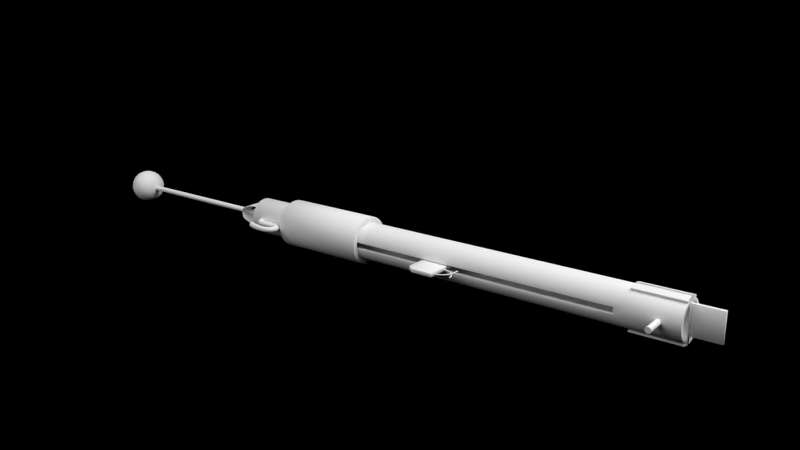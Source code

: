 # Source: model.blend  (saved by Blender 2.72.0; exported with 4.5.12 LTS)
import bpy
from mathutils import Matrix  # noqa: F401  (used for matrix-valued properties, if any)

bpy.ops.wm.read_factory_settings(use_empty=True)
scene = bpy.context.scene
scene.name = 'Scene'

# ---- collections
col_collection_1 = bpy.data.collections.new('Collection 1'); scene.collection.children.link(col_collection_1)
col_collection_2 = bpy.data.collections.new('Collection 2'); scene.collection.children.link(col_collection_2)

# ---- materials (node trees are filled in below, after node groups)
mat_clay = bpy.data.materials.new('Clay')
mat_clay.alpha_threshold = 0.0
mat_clay.roughness = 0.5

# ---- material node trees
mat_clay.use_nodes = True; mat_clay.node_tree.nodes.clear()
_N = mat_clay.node_tree.nodes; _L = mat_clay.node_tree.links
n0 = _N.new('ShaderNodeOutputMaterial'); n0.name = 'Material Output'; n0.location = (300, 300)
n1 = _N.new('ShaderNodeBsdfDiffuse'); n1.name = 'Diffuse BSDF'; n1.location = (10, 300)
n1.inputs[0].default_value = (1.0, 1.0, 1.0, 1.0)
_L.new(n1.outputs[0], n0.inputs[0])
n0.is_active_output = True

# ---- world
world_world = bpy.data.worlds.new('World'); scene.world = world_world
world_world.color = (0.0, 0.0, 0.0)
world_world.use_sun_shadow = False
world_world.sun_shadow_jitter_overblur = 0.0
world_world.cycles.sampling_method = 'MANUAL'
world_world.cycles.sample_map_resolution = 256

# ---- cameras
cam_camera = bpy.data.cameras.new('Camera')
cam_camera.clip_end = 100.0
cam_camera.lens = 35.0
cam_camera.sensor_width = 32.0
cam_camera.sensor_height = 18.0
cam_camera.ortho_scale = 7.314
cam_camera.dof.focus_distance = 0.0

# ---- lights
light_lamp_001 = bpy.data.lights.new('Lamp.001', 'AREA')
light_lamp_001.color = (0.02247, 0.02247, 0.02247)
light_lamp_001.transmission_factor = 0.0
light_lamp_001.cutoff_distance = 30.0
light_lamp_001.energy = 78.54
light_lamp_001.shadow_buffer_clip_start = 1.001
light_lamp_001.shadow_soft_size = 6.42
light_lamp_001.shadow_maximum_resolution = 0.006
light_lamp_001.use_absolute_resolution = True
light_lamp_001.size = 6.42
light_lamp_001.size_y = 0.1
light_lamp_001.cycles.use_multiple_importance_sampling = False
light_lamp = bpy.data.lights.new('Lamp', 'AREA')
light_lamp.color = (0.05521, 0.05521, 0.05521)
light_lamp.transmission_factor = 0.0
light_lamp.cutoff_distance = 30.0
light_lamp.energy = 78.54
light_lamp.shadow_buffer_clip_start = 1.001
light_lamp.shadow_soft_size = 4.83
light_lamp.shadow_maximum_resolution = 0.006
light_lamp.use_absolute_resolution = True
light_lamp.size = 4.83
light_lamp.size_y = 0.1
light_lamp.cycles.use_multiple_importance_sampling = False

# ---- meshes
me_cylinder_003 = bpy.data.meshes.new('Cylinder.003')
me_cylinder_003.from_pydata([(-0.24, 0.0015, -1.607e-08), (-0.24, 0.001471, -0.0002927), (-0.24, 0.001386, -0.000574), (5.215e-08, 0.001386, -0.000574), (-0.24, 0.001247, -0.0008334), (-0.24, 0.001061, -0.001061), (5.215e-08, 0.001061, -0.001061), (-0.24, 0.0008334, -0.001247), (5.215e-08, 0.0008334, -0.001247), (-0.24, 0.000574, -0.001386), (5.215e-08, 0.000574, -0.001386), (-0.24, 0.0002926, -0.001471), (5.215e-08, 0.0002926, -0.001471), (-0.24, -3.524e-10, -0.0015), (5.215e-08, -3.524e-10, -0.0015), (-0.24, -0.0002926, -0.001471), (5.215e-08, -0.0002926, -0.001471), (-0.24, -0.000574, -0.001386), (5.215e-08, -0.000574, -0.001386), (-0.24, -0.0008334, -0.001247), (5.215e-08, -0.0008334, -0.001247), (-0.24, -0.001061, -0.001061), (5.215e-08, -0.001061, -0.001061), (-0.24, -0.001247, -0.0008334), (5.215e-08, -0.001247, -0.0008334), (-0.24, -0.001386, -0.000574), (-0.24, -0.001471, -0.0002927), (-0.24, -0.0015, -1.607e-08), (-0.24, -0.001471, 0.0002926), (-0.24, -0.001386, 0.000574), (-0.24, -0.001247, 0.0008333), (-0.24, -0.001061, 0.001061), (4.47e-08, -0.001061, 0.001061), (-0.24, -0.0008334, 0.001247), (5.215e-08, -0.0008334, 0.001247), (-0.24, -0.000574, 0.001386), (5.215e-08, -0.000574, 0.001386), (-0.24, -0.0002926, 0.001471), (5.215e-08, -0.0002926, 0.001471), (-0.24, 9.827e-10, 0.0015), (5.215e-08, 9.827e-10, 0.0015), (-0.24, 0.0002926, 0.001471), (5.215e-08, 0.0002926, 0.001471), (-0.24, 0.000574, 0.001386), (5.215e-08, 0.000574, 0.001386), (-0.24, 0.0008334, 0.001247), (5.215e-08, 0.0008334, 0.001247), (-0.24, 0.001061, 0.001061), (5.215e-08, 0.001061, 0.001061), (-0.24, 0.001247, 0.0008333), (-0.24, 0.001386, 0.000574), (-0.24, 0.001471, 0.0002926), (-0.24, 0.0, -0.01), (-0.2328, -0.005257, -0.004472), (-0.2428, -0.008506, -0.004472), (-0.2489, 0.0, -0.004472), (-0.2428, 0.008506, -0.004472), (-0.2328, 0.005257, -0.004472), (-0.2372, -0.008506, 0.004472), (-0.2472, -0.005257, 0.004472), (-0.2472, 0.005257, 0.004472), (-0.2372, 0.008506, 0.004472), (-0.2311, 0.0, 0.004472), (-0.24, 0.0, 0.01), (-0.2423, -0.007166, -0.006575), (-0.2416, -0.005, -0.008507), (-0.2408, -0.002389, -0.00968), (-0.238, -0.001476, -0.00968), (-0.2357, -0.00309, -0.008507), (-0.2339, -0.004429, -0.006575), (-0.2347, -0.006817, -0.005023), (-0.2374, -0.00809, -0.005257), (-0.2403, -0.008642, -0.005023), (-0.2319, 0.002952, -0.005023), (-0.2315, 0.0, -0.005257), (-0.2319, -0.002952, -0.005023), (-0.238, 0.001476, -0.00968), (-0.2357, 0.00309, -0.008507), (-0.2339, 0.004429, -0.006575), (-0.2475, 0.0, -0.006575), (-0.2453, 0.0, -0.008507), (-0.2425, 0.0, -0.00968), (-0.2448, -0.007166, -0.005023), (-0.2469, -0.005, -0.005257), (-0.2483, -0.002389, -0.005023), (-0.2423, 0.007166, -0.006575), (-0.2416, 0.005, -0.008507), (-0.2408, 0.002389, -0.00968), (-0.2483, 0.002389, -0.005023), (-0.2469, 0.005, -0.005257), (-0.2448, 0.007166, -0.005023), (-0.2403, 0.008642, -0.005023), (-0.2374, 0.00809, -0.005257), (-0.2347, 0.006817, -0.005023), (-0.2304, -0.001476, 0.002511), (-0.2305, -0.00309, -1.82e-08), (-0.2314, -0.004429, -0.002512), (-0.2314, 0.004429, -0.002512), (-0.2305, 0.00309, -1.765e-08), (-0.2304, 0.001476, 0.002511), (-0.2384, -0.009554, 0.002511), (-0.24, -0.01, -1.82e-08), (-0.2416, -0.009554, -0.002512), (-0.2331, -0.006817, -0.002512), (-0.2341, -0.00809, -1.765e-08), (-0.2356, -0.008642, 0.002512), (-0.2486, -0.004429, 0.002511), (-0.2495, -0.00309, -1.82e-08), (-0.2496, -0.001476, -0.002512), (-0.2444, -0.008642, -0.002512), (-0.2459, -0.00809, -1.765e-08), (-0.2469, -0.006817, 0.002512), (-0.2469, 0.006817, 0.002512), (-0.2459, 0.00809, -1.82e-08), (-0.2444, 0.008642, -0.002512), (-0.2496, 0.001476, -0.002512), (-0.2495, 0.00309, -1.765e-08), (-0.2486, 0.004429, 0.002511), (-0.2356, 0.008642, 0.002512), (-0.2341, 0.00809, -1.82e-08), (-0.2331, 0.006817, -0.002512), (-0.2416, 0.009554, -0.002512), (-0.24, 0.01, -1.765e-08), (-0.2384, 0.009554, 0.002511), (-0.2317, -0.002389, 0.005023), (-0.2331, -0.005, 0.005257), (-0.2352, -0.007166, 0.005023), (-0.2397, -0.008642, 0.005023), (-0.2426, -0.00809, 0.005257), (-0.2453, -0.006817, 0.005023), (-0.2481, -0.002952, 0.005023), (-0.2485, 0.0, 0.005257), (-0.2481, 0.002952, 0.005023), (-0.2453, 0.006817, 0.005023), (-0.2426, 0.00809, 0.005257), (-0.2397, 0.008642, 0.005023), (-0.2352, 0.007166, 0.005023), (-0.2331, 0.005, 0.005257), (-0.2317, 0.002389, 0.005023), (-0.2392, -0.002389, 0.009679), (-0.2384, -0.005, 0.008507), (-0.2377, -0.007166, 0.006575), (-0.2325, 0.0, 0.006575), (-0.2347, 0.0, 0.008506), (-0.2375, 0.0, 0.009679), (-0.242, -0.001476, 0.009679), (-0.2443, -0.00309, 0.008507), (-0.2461, -0.004429, 0.006575), (-0.242, 0.001476, 0.009679), (-0.2443, 0.00309, 0.008507), (-0.2461, 0.004429, 0.006575), (-0.2392, 0.002389, 0.009679), (-0.2384, 0.005, 0.008507), (-0.2377, 0.007166, 0.006575), (-0.2395, -0.006882, -0.007236), (-0.2386, -0.004253, -0.008944), (-0.2364, -0.005878, -0.007236), (-0.2333, 0.001625, -0.007236), (-0.2333, -0.001625, -0.007236), (-0.2355, -7.303e-09, -0.008944), (-0.2464, -0.002629, -0.007236), (-0.2436, -0.002629, -0.008944), (-0.2445, -0.005257, -0.007236), (-0.2445, 0.005257, -0.007236), (-0.2436, 0.002629, -0.008944), (-0.2464, 0.002629, -0.007236), (-0.2364, 0.005878, -0.007236), (-0.2386, 0.004253, -0.008944), (-0.2395, 0.006882, -0.007236), (-0.23, 0.0, -1.793e-08), (-0.2305, -0.001625, -0.002764), (-0.2305, 0.001625, -0.002764), (-0.2369, -0.009511, -1.793e-08), (-0.2386, -0.009511, -0.002764), (-0.2355, -0.008506, -0.002764), (-0.2481, -0.005878, -1.793e-08), (-0.2486, -0.004253, -0.002764), (-0.2467, -0.006882, -0.002764), (-0.2481, 0.005878, -1.793e-08), (-0.2467, 0.006882, -0.002764), (-0.2486, 0.004253, -0.002764), (-0.2369, 0.009511, -1.793e-08), (-0.2355, 0.008506, -0.002764), (-0.2386, 0.009511, -0.002764), (-0.2333, -0.006882, 0.002764), (-0.2319, -0.005878, -3.715e-08), (-0.2314, -0.004253, 0.002764), (-0.2445, -0.008506, 0.002764), (-0.2431, -0.009511, -2.562e-08), (-0.2414, -0.009511, 0.002764), (-0.2495, 0.001625, 0.002764), (-0.25, -3.587e-09, -1.152e-08), (-0.2495, -0.001625, 0.002764), (-0.2414, 0.009511, 0.002764), (-0.2431, 0.009511, -2.28e-08), (-0.2445, 0.008506, 0.002764), (-0.2314, 0.004253, 0.002764), (-0.2319, 0.005878, -1.793e-08), (-0.2333, 0.006882, 0.002764), (-0.2364, -0.002629, 0.008944), (-0.2355, -0.005257, 0.007236), (-0.2336, -0.002629, 0.007236), (-0.2414, -0.004253, 0.008944), (-0.2436, -0.005878, 0.007236), (-0.2405, -0.006882, 0.007236), (-0.2445, 0.0, 0.008944), (-0.2467, 0.001625, 0.007236), (-0.2467, -0.001625, 0.007236), (-0.2414, 0.004253, 0.008944), (-0.2405, 0.006882, 0.007236), (-0.2436, 0.005878, 0.007236), (-0.2364, 0.002629, 0.008944), (-0.2336, 0.002629, 0.007236), (-0.2355, 0.005257, 0.007236), (-0.005, 0.0015, -1.164e-09), (-0.005, 0.001471, -0.0002926), (-0.005, 0.001386, -0.000574), (-0.005, 0.001247, -0.0008334), (-0.005, 0.001061, -0.001061), (-0.005, 0.0008334, -0.001247), (-0.005, 0.000574, -0.001386), (-0.005, 0.0002926, -0.001471), (-0.005, -3.524e-10, -0.0015), (-0.005, -0.0002926, -0.001471), (-0.005, -0.000574, -0.001386), (-0.005, -0.0008334, -0.001247), (-0.005, -0.001061, -0.001061), (-0.005, -0.001247, -0.0008334), (-0.005, -0.001386, -0.000574), (-0.005, -0.001471, -0.0002926), (-0.005, -0.0015, -1.164e-09), (-0.005, -0.001471, 0.0002926), (-0.005, -0.001386, 0.000574), (-0.005, -0.001247, 0.0008334), (-0.005, -0.001061, 0.001061), (-0.005, -0.0008334, 0.001247), (-0.005, -0.000574, 0.001386), (-0.005, -0.0002926, 0.001471), (-0.005, 9.827e-10, 0.0015), (-0.005, 0.0002926, 0.001471), (-0.005, 0.000574, 0.001386), (-0.005, 0.0008334, 0.001247), (-0.005, 0.001061, 0.001061), (-0.005, 0.001247, 0.0008334), (-0.005, 0.001386, 0.000574), (-0.005, 0.001471, 0.0002926)], [], [(218, 6, 8, 219), (219, 8, 10, 220), (220, 10, 12, 221), (221, 12, 14, 222), (222, 14, 16, 223), (223, 16, 18, 224), (224, 18, 20, 225), (234, 32, 34, 235), (235, 34, 36, 236), (236, 36, 38, 237), (237, 38, 40, 238), (238, 40, 42, 239), (239, 42, 44, 240), (240, 44, 46, 241), (241, 46, 48, 242), (52, 67, 66), (53, 69, 75), (52, 66, 81), (52, 81, 87), (52, 87, 76), (53, 75, 96), (54, 72, 102), (55, 84, 108), (56, 90, 114), (57, 93, 120), (53, 96, 103), (54, 102, 109), (55, 108, 115), (56, 114, 121), (57, 120, 97), (58, 126, 141), (59, 129, 147), (60, 132, 150), (61, 135, 153), (62, 138, 142), (64, 72, 54), (65, 154, 64), (66, 155, 65), (64, 154, 72), (154, 71, 72), (65, 155, 154), (155, 156, 154), (154, 156, 71), (156, 70, 71), (66, 67, 155), (67, 68, 155), (155, 68, 156), (68, 69, 156), (156, 69, 70), (69, 53, 70), (73, 78, 57), (74, 157, 73), (75, 158, 74), (73, 157, 78), (157, 77, 78), (74, 158, 157), (158, 159, 157), (157, 159, 77), (159, 76, 77), (75, 69, 158), (69, 68, 158), (158, 68, 159), (68, 67, 159), (159, 67, 76), (67, 52, 76), (79, 84, 55), (80, 160, 79), (81, 161, 80), (79, 160, 84), (160, 83, 84), (80, 161, 160), (161, 162, 160), (160, 162, 83), (162, 82, 83), (81, 66, 161), (66, 65, 161), (161, 65, 162), (65, 64, 162), (162, 64, 82), (64, 54, 82), (85, 90, 56), (86, 163, 85), (87, 164, 86), (85, 163, 90), (163, 89, 90), (86, 164, 163), (164, 165, 163), (163, 165, 89), (165, 88, 89), (87, 81, 164), (81, 80, 164), (164, 80, 165), (80, 79, 165), (165, 79, 88), (79, 55, 88), (78, 93, 57), (77, 166, 78), (76, 167, 77), (78, 166, 93), (166, 92, 93), (77, 167, 166), (167, 168, 166), (166, 168, 92), (168, 91, 92), (76, 87, 167), (87, 86, 167), (167, 86, 168), (86, 85, 168), (168, 85, 91), (85, 56, 91), (94, 99, 62), (95, 169, 94), (96, 170, 95), (94, 169, 99), (169, 98, 99), (95, 170, 169), (170, 171, 169), (169, 171, 98), (171, 97, 98), (96, 75, 170), (75, 74, 170), (170, 74, 171), (74, 73, 171), (171, 73, 97), (73, 57, 97), (100, 105, 58), (101, 172, 100), (102, 173, 101), (100, 172, 105), (172, 104, 105), (101, 173, 172), (173, 174, 172), (172, 174, 104), (174, 103, 104), (102, 72, 173), (72, 71, 173), (173, 71, 174), (71, 70, 174), (174, 70, 103), (70, 53, 103), (106, 111, 59), (107, 175, 106), (108, 176, 107), (106, 175, 111), (175, 110, 111), (107, 176, 175), (176, 177, 175), (175, 177, 110), (177, 109, 110), (108, 84, 176), (84, 83, 176), (176, 83, 177), (83, 82, 177), (177, 82, 109), (82, 54, 109), (112, 117, 60), (113, 178, 112), (114, 179, 113), (112, 178, 117), (178, 116, 117), (113, 179, 178), (179, 180, 178), (178, 180, 116), (180, 115, 116), (114, 90, 179), (90, 89, 179), (179, 89, 180), (89, 88, 180), (180, 88, 115), (88, 55, 115), (118, 123, 61), (119, 181, 118), (120, 182, 119), (118, 181, 123), (181, 122, 123), (119, 182, 181), (182, 183, 181), (181, 183, 122), (183, 121, 122), (120, 93, 182), (93, 92, 182), (182, 92, 183), (92, 91, 183), (183, 91, 121), (91, 56, 121), (105, 126, 58), (104, 184, 105), (103, 185, 104), (105, 184, 126), (184, 125, 126), (104, 185, 184), (185, 186, 184), (184, 186, 125), (186, 124, 125), (103, 96, 185), (96, 95, 185), (185, 95, 186), (95, 94, 186), (186, 94, 124), (94, 62, 124), (111, 129, 59), (110, 187, 111), (109, 188, 110), (111, 187, 129), (187, 128, 129), (110, 188, 187), (188, 189, 187), (187, 189, 128), (189, 127, 128), (109, 102, 188), (102, 101, 188), (188, 101, 189), (101, 100, 189), (189, 100, 127), (100, 58, 127), (117, 132, 60), (116, 190, 117), (115, 191, 116), (117, 190, 132), (190, 131, 132), (116, 191, 190), (191, 192, 190), (190, 192, 131), (192, 130, 131), (115, 108, 191), (108, 107, 191), (191, 107, 192), (107, 106, 192), (192, 106, 130), (106, 59, 130), (123, 135, 61), (122, 193, 123), (121, 194, 122), (123, 193, 135), (193, 134, 135), (122, 194, 193), (194, 195, 193), (193, 195, 134), (195, 133, 134), (121, 114, 194), (114, 113, 194), (194, 113, 195), (113, 112, 195), (195, 112, 133), (112, 60, 133), (99, 138, 62), (98, 196, 99), (97, 197, 98), (99, 196, 138), (196, 137, 138), (98, 197, 196), (197, 198, 196), (196, 198, 137), (198, 136, 137), (97, 120, 197), (120, 119, 197), (197, 119, 198), (119, 118, 198), (198, 118, 136), (118, 61, 136), (139, 144, 63), (140, 199, 139), (141, 200, 140), (139, 199, 144), (199, 143, 144), (140, 200, 199), (200, 201, 199), (199, 201, 143), (201, 142, 143), (141, 126, 200), (126, 125, 200), (200, 125, 201), (125, 124, 201), (201, 124, 142), (124, 62, 142), (145, 139, 63), (146, 202, 145), (147, 203, 146), (145, 202, 139), (202, 140, 139), (146, 203, 202), (203, 204, 202), (202, 204, 140), (204, 141, 140), (147, 129, 203), (129, 128, 203), (203, 128, 204), (128, 127, 204), (204, 127, 141), (127, 58, 141), (148, 145, 63), (149, 205, 148), (150, 206, 149), (148, 205, 145), (205, 146, 145), (149, 206, 205), (206, 207, 205), (205, 207, 146), (207, 147, 146), (150, 132, 206), (132, 131, 206), (206, 131, 207), (131, 130, 207), (207, 130, 147), (130, 59, 147), (151, 148, 63), (152, 208, 151), (153, 209, 152), (151, 208, 148), (208, 149, 148), (152, 209, 208), (209, 210, 208), (208, 210, 149), (210, 150, 149), (153, 135, 209), (135, 134, 209), (209, 134, 210), (134, 133, 210), (210, 133, 150), (133, 60, 150), (144, 151, 63), (143, 211, 144), (142, 212, 143), (144, 211, 151), (211, 152, 151), (143, 212, 211), (212, 213, 211), (211, 213, 152), (213, 153, 152), (142, 138, 212), (138, 137, 212), (212, 137, 213), (137, 136, 213), (213, 136, 153), (136, 61, 153), (0, 214, 215, 1), (1, 215, 216, 2), (4, 217, 218, 5), (5, 218, 219, 7), (7, 219, 220, 9), (9, 220, 221, 11), (11, 221, 222, 13), (13, 222, 223, 15), (15, 223, 224, 17), (17, 224, 225, 19), (19, 225, 226, 21), (23, 227, 228, 25), (25, 228, 229, 26), (26, 229, 230, 27), (27, 230, 231, 28), (28, 231, 232, 29), (29, 232, 233, 30), (30, 233, 234, 31), (31, 234, 235, 33), (33, 235, 236, 35), (35, 236, 237, 37), (37, 237, 238, 39), (39, 238, 239, 41), (41, 239, 240, 43), (43, 240, 241, 45), (45, 241, 242, 47), (47, 242, 243, 49), (49, 243, 244, 50), (50, 244, 245, 51), (51, 245, 214, 0), (32, 48, 46, 34), (36, 34, 46, 44), (38, 36, 44, 42), (38, 42, 40), (2, 216, 217, 4), (21, 226, 227, 23), (22, 226, 225, 20), (6, 22, 20, 8), (10, 8, 20, 18), (12, 10, 18, 16), (12, 16, 14), (218, 226, 22, 6), (234, 242, 48, 32), (227, 226, 218, 217), (228, 227, 217, 216), (229, 228, 216, 215), (230, 229, 215, 214), (231, 230, 214, 245), (232, 231, 245, 244), (233, 232, 244, 243), (234, 233, 243, 242)])
me_cylinder_003.polygons.foreach_set('use_smooth', [True] * 386)
me_cylinder_003.materials.append(mat_clay)
me_cylinder_003.use_remesh_preserve_volume = False
me_cylinder_003.use_remesh_preserve_attributes = False
me_cylinder_003.use_mirror_vertex_groups = False
me_cylinder_003.update()
me_cube_002 = bpy.data.meshes.new('Cube.002')
me_cube_002.from_pydata([(-0.0075, -0.0201, -0.001), (-0.0075, 0.0201, -0.001), (0.0075, 0.0225, -0.001), (0.0075, -0.0225, -0.001), (-0.0075, -0.0201, 0.001), (-0.0075, 0.0201, 0.001), (0.0075, 0.0225, 0.001), (0.0075, -0.0225, 0.001), (-0.004303, 0.0225, 0.001), (-0.004303, 0.0225, -0.001), (-0.004303, -0.0225, 0.001), (-0.004303, -0.0225, -0.001)], [], [(4, 5, 1, 0), (8, 6, 2, 9), (6, 7, 3, 2), (10, 4, 0, 11), (11, 9, 2, 3), (10, 8, 5, 4), (5, 8, 9, 1), (7, 10, 11, 3), (0, 1, 9, 11), (7, 6, 8, 10)])
me_cube_002.polygons.foreach_set('use_smooth', [True] * 10)
me_cube_002.materials.append(mat_clay)
me_cube_002.use_remesh_preserve_volume = False
me_cube_002.use_remesh_preserve_attributes = False
me_cube_002.use_mirror_vertex_groups = False
me_cube_002.update()
me_cylinder_002 = bpy.data.meshes.new('Cylinder.002')
me_cylinder_002.from_pydata([(-0.0275, 0.01301, -1.104e-09), (0.0275, 0.01301, 2.621e-09), (-0.0275, 0.01276, -0.002539), (0.0275, 0.01276, -0.002539), (-0.0275, 0.01202, -0.00498), (0.0275, 0.01202, -0.00498), (-0.0275, 0.01082, -0.00723), (0.0275, 0.01082, -0.00723), (-0.0275, 0.009203, -0.009203), (0.0275, 0.009203, -0.009203), (-0.0275, 0.00723, -0.01082), (0.0275, 0.00723, -0.01082), (-0.0275, 0.00498, -0.01202), (0.0275, 0.00498, -0.01202), (-0.0275, 0.002539, -0.01276), (0.0275, 0.002539, -0.01276), (-0.0275, -8.531e-10, -0.01301), (0.0275, 6.537e-09, -0.01301), (-0.0275, -0.002539, -0.01276), (0.0275, -0.002539, -0.01276), (-0.0275, -0.00498, -0.01202), (0.0275, -0.00498, -0.01202), (-0.0275, -0.00723, -0.01082), (0.0275, -0.00723, -0.01082), (-0.0275, -0.009203, -0.009203), (0.0275, -0.009203, -0.009203), (-0.0275, -0.01082, -0.00723), (0.0275, -0.01082, -0.00723), (-0.0275, -0.01202, -0.00498), (0.0275, -0.01202, -0.00498), (-0.0275, -0.01276, -0.002539), (0.0275, -0.01276, -0.002539), (-0.0275, -0.01301, 2.723e-09), (0.0275, -0.01301, 6.448e-09), (-0.0275, -0.01276, 0.002539), (0.0275, -0.01276, 0.002539), (-0.0275, -0.01202, 0.00498), (0.0275, -0.01202, 0.00498), (-0.0275, -0.01082, 0.00723), (0.0275, -0.01082, 0.00723), (-0.0275, -0.009203, 0.009203), (0.0275, -0.009203, 0.009203), (-0.0275, -0.00723, 0.01082), (0.0275, -0.00723, 0.01082), (-0.0275, -0.00498, 0.01202), (0.0275, -0.00498, 0.01202), (-0.0275, -0.002539, 0.01276), (0.0275, -0.002539, 0.01276), (-0.0275, 6.072e-09, 0.01301), (0.0275, 1.346e-08, 0.01301), (-0.0275, 0.002539, 0.01276), (0.0275, 0.002539, 0.01276), (-0.0275, 0.00498, 0.01202), (0.0275, 0.00498, 0.01202), (-0.0275, 0.00723, 0.01082), (0.0275, 0.00723, 0.01082), (-0.0275, 0.009203, 0.009203), (0.0275, 0.009203, 0.009203), (-0.0275, 0.01082, 0.00723), (0.0275, 0.01082, 0.00723), (-0.0275, 0.01202, 0.00498), (0.0275, 0.01202, 0.00498), (-0.0275, 0.01276, 0.002539), (0.0275, 0.01276, 0.002539), (-0.0275, 0.01, 0.0), (0.0275, 0.01, 3.725e-09), (-0.0275, 0.009808, -0.001951), (0.0275, 0.009808, -0.001951), (-0.0275, 0.009239, -0.003827), (0.0275, 0.009239, -0.003827), (-0.0275, 0.008315, -0.005556), (0.0275, 0.008315, -0.005556), (-0.0275, 0.007071, -0.007071), (0.0275, 0.007071, -0.007071), (-0.0275, 0.005556, -0.008315), (0.0275, 0.005556, -0.008315), (-0.0275, 0.003827, -0.009239), (0.0275, 0.003827, -0.009239), (-0.0275, 0.001951, -0.009808), (0.0275, 0.001951, -0.009808), (-0.0275, -1.596e-09, -0.01), (0.0275, 5.793e-09, -0.01), (-0.0275, -0.001951, -0.009808), (0.0275, -0.001951, -0.009808), (-0.0275, -0.003827, -0.009239), (0.0275, -0.003827, -0.009239), (-0.0275, -0.005556, -0.008315), (0.0275, -0.005556, -0.008315), (-0.0275, -0.007071, -0.007071), (0.0275, -0.007071, -0.007071), (-0.0275, -0.008315, -0.005556), (0.0275, -0.008315, -0.005556), (-0.0275, -0.009239, -0.003827), (0.0275, -0.009239, -0.003827), (-0.0275, -0.009808, -0.001951), (0.0275, -0.009808, -0.001951), (-0.0275, -0.01, 1.863e-09), (0.0275, -0.01, 5.588e-09), (-0.0275, -0.009808, 0.001951), (0.0275, -0.009808, 0.001951), (-0.0275, -0.009239, 0.003827), (0.0275, -0.009239, 0.003827), (-0.0275, -0.008315, 0.005556), (0.0275, -0.008315, 0.005556), (-0.0275, -0.007071, 0.007071), (0.0275, -0.007071, 0.007071), (-0.0275, -0.005556, 0.008315), (0.0275, -0.005556, 0.008315), (-0.0275, -0.003827, 0.009239), (0.0275, -0.003827, 0.009239), (-0.0275, -0.001951, 0.009808), (0.0275, -0.001951, 0.009808), (-0.0275, 4.618e-09, 0.01), (0.0275, 1.201e-08, 0.01), (-0.0275, 0.001951, 0.009808), (0.0275, 0.001951, 0.009808), (-0.0275, 0.003827, 0.009239), (0.0275, 0.003827, 0.009239), (-0.0275, 0.005556, 0.008315), (0.0275, 0.005556, 0.008315), (-0.0275, 0.007071, 0.007071), (0.0275, 0.007071, 0.007071), (-0.0275, 0.008315, 0.005556), (0.0275, 0.008315, 0.005556), (-0.0275, 0.009239, 0.003827), (0.0275, 0.009239, 0.003827), (-0.0275, 0.009808, 0.001951), (0.0275, 0.009808, 0.001951)], [], [(0, 1, 3, 2), (2, 3, 5, 4), (4, 5, 7, 6), (6, 7, 9, 8), (8, 9, 11, 10), (10, 11, 13, 12), (12, 13, 15, 14), (14, 15, 17, 16), (16, 17, 19, 18), (18, 19, 21, 20), (20, 21, 23, 22), (22, 23, 25, 24), (24, 25, 27, 26), (26, 27, 29, 28), (28, 29, 31, 30), (30, 31, 33, 32), (32, 33, 35, 34), (34, 35, 37, 36), (36, 37, 39, 38), (38, 39, 41, 40), (40, 41, 43, 42), (42, 43, 45, 44), (44, 45, 47, 46), (46, 47, 49, 48), (48, 49, 51, 50), (50, 51, 53, 52), (52, 53, 55, 54), (54, 55, 57, 56), (56, 57, 59, 58), (58, 59, 61, 60), (60, 61, 63, 62), (62, 63, 1, 0), (66, 67, 65, 64), (68, 69, 67, 66), (70, 71, 69, 68), (72, 73, 71, 70), (74, 75, 73, 72), (76, 77, 75, 74), (78, 79, 77, 76), (80, 81, 79, 78), (82, 83, 81, 80), (84, 85, 83, 82), (86, 87, 85, 84), (88, 89, 87, 86), (90, 91, 89, 88), (92, 93, 91, 90), (94, 95, 93, 92), (96, 97, 95, 94), (98, 99, 97, 96), (100, 101, 99, 98), (102, 103, 101, 100), (104, 105, 103, 102), (106, 107, 105, 104), (108, 109, 107, 106), (110, 111, 109, 108), (112, 113, 111, 110), (114, 115, 113, 112), (116, 117, 115, 114), (118, 119, 117, 116), (120, 121, 119, 118), (122, 123, 121, 120), (124, 125, 123, 122), (126, 127, 125, 124), (64, 65, 127, 126), (0, 2, 66, 64), (3, 1, 65, 67), (2, 4, 68, 66), (5, 3, 67, 69), (4, 6, 70, 68), (7, 5, 69, 71), (6, 8, 72, 70), (9, 7, 71, 73), (8, 10, 74, 72), (11, 9, 73, 75), (10, 12, 76, 74), (13, 11, 75, 77), (12, 14, 78, 76), (15, 13, 77, 79), (14, 16, 80, 78), (17, 15, 79, 81), (16, 18, 82, 80), (19, 17, 81, 83), (18, 20, 84, 82), (21, 19, 83, 85), (20, 22, 86, 84), (23, 21, 85, 87), (22, 24, 88, 86), (25, 23, 87, 89), (24, 26, 90, 88), (27, 25, 89, 91), (26, 28, 92, 90), (29, 27, 91, 93), (28, 30, 94, 92), (31, 29, 93, 95), (30, 32, 96, 94), (33, 31, 95, 97), (32, 34, 98, 96), (35, 33, 97, 99), (34, 36, 100, 98), (37, 35, 99, 101), (36, 38, 102, 100), (39, 37, 101, 103), (38, 40, 104, 102), (41, 39, 103, 105), (40, 42, 106, 104), (43, 41, 105, 107), (42, 44, 108, 106), (45, 43, 107, 109), (44, 46, 110, 108), (47, 45, 109, 111), (46, 48, 112, 110), (49, 47, 111, 113), (48, 50, 114, 112), (51, 49, 113, 115), (50, 52, 116, 114), (53, 51, 115, 117), (52, 54, 118, 116), (55, 53, 117, 119), (54, 56, 120, 118), (57, 55, 119, 121), (56, 58, 122, 120), (59, 57, 121, 123), (58, 60, 124, 122), (61, 59, 123, 125), (60, 62, 126, 124), (63, 61, 125, 127), (62, 0, 64, 126), (1, 63, 127, 65)])
me_cylinder_002.polygons.foreach_set('use_smooth', [True] * 128)
me_cylinder_002.materials.append(mat_clay)
me_cylinder_002.use_remesh_preserve_volume = False
me_cylinder_002.use_remesh_preserve_attributes = False
me_cylinder_002.use_mirror_vertex_groups = False
me_cylinder_002.update()
me_plane = bpy.data.meshes.new('Plane')
me_plane.from_pydata([(-0.0125, -0.001823, -0.01), (0.0125, -0.001823, -0.01), (-0.0125, -0.001823, 0.01), (0.0125, -0.001823, 0.01), (-0.0125, -0.004469, 0.009142), (0.0125, -0.004469, 0.009142), (-0.0125, -0.004541, -0.009356), (0.0125, -0.004541, -0.009356)], [], [(0, 1, 3, 2), (2, 3, 5, 4), (1, 0, 6, 7)])
me_plane.materials.append(mat_clay)
me_plane.use_remesh_preserve_volume = False
me_plane.use_remesh_preserve_attributes = False
me_plane.use_mirror_vertex_groups = False
me_plane.update()
me_cube_001 = bpy.data.meshes.new('Cube.001')
me_cube_001.from_pydata([(0.015, 0.005, 0.006132), (-0.0118, 0.005, 0.002452), (0.01, 0.005, 0.006132), (0.005, 0.005, 0.006132), (0.0, 0.005, 0.006132), (-0.005, 0.005, 0.005551), (-0.01031, 0.005, 0.00372), (-0.01423, 0.003333, 0.0004873), (-0.01423, 0.001667, 0.0004873), (-0.0117, 0.0, 0.002534), (0.015, 0.0, 0.006132), (0.015, 0.001667, 0.006132), (0.015, 0.003333, 0.006132), (-0.01031, 0.0, 0.00372), (-0.01031, 0.001667, 0.00372), (-0.01031, 0.003333, 0.00372), (-0.005, 0.0, 0.005551), (-0.005, 0.001667, 0.005551), (-0.005, 0.003333, 0.005551), (0.0, 0.0, 0.006132), (0.0, 0.001667, 0.006132), (0.0, 0.003333, 0.006132), (0.005, 0.0, 0.006132), (0.005, 0.001667, 0.006132), (0.005, 0.003333, 0.006132), (0.01, 0.0, 0.006132), (0.01, 0.001667, 0.006132), (0.01, 0.003333, 0.006132)], [], [(27, 12, 0, 2), (7, 15, 6, 1), (15, 18, 5, 6), (18, 21, 4, 5), (21, 24, 3, 4), (24, 27, 2, 3), (25, 10, 11, 26), (26, 11, 12, 27), (9, 13, 14, 8), (8, 14, 15, 7), (13, 16, 17, 14), (14, 17, 18, 15), (16, 19, 20, 17), (17, 20, 21, 18), (19, 22, 23, 20), (20, 23, 24, 21), (22, 25, 26, 23), (23, 26, 27, 24)])
me_cube_001.polygons.foreach_set('use_smooth', [True] * 18)
me_cube_001.materials.append(mat_clay)
me_cube_001.use_remesh_preserve_volume = False
me_cube_001.use_remesh_preserve_attributes = False
me_cube_001.use_mirror_vertex_groups = False
me_cube_001.update()
me_cylinder = bpy.data.meshes.new('Cylinder')
me_cylinder.from_pydata([(-0.1275, -1.503e-08, -0.01), (-0.1275, -0.001951, -0.009808), (0.1275, -0.001951, -0.009808), (-0.1275, -0.003827, -0.009239), (0.1275, -0.003827, -0.009239), (-0.1275, -0.005556, -0.008315), (0.1275, -0.005556, -0.008315), (-0.1275, -0.007071, -0.007071), (0.1275, -0.007071, -0.007071), (-0.1275, -0.008315, -0.005556), (0.1275, -0.008315, -0.005556), (-0.1275, -0.009239, -0.003827), (0.1275, -0.009239, -0.003827), (-0.1275, -0.009876, -0.001573), (0.1275, -0.009875, -0.001573), (-0.1275, -0.01, 0.0), (0.1275, -0.01, 1.49e-08), (-0.1275, -0.009876, 0.001573), (0.1275, -0.009875, 0.001573), (-0.1275, -0.009239, 0.003827), (0.1275, -0.009239, 0.003827), (-0.1275, -0.008315, 0.005556), (0.1275, -0.008315, 0.005556), (-0.1275, -0.007071, 0.007071), (0.1275, -0.007071, 0.007071), (-0.1275, -0.005556, 0.008315), (0.1275, -0.005556, 0.008315), (-0.1275, -0.003827, 0.009239), (0.1275, -0.003827, 0.009239), (-0.1275, -0.001951, 0.009808), (0.1275, -0.001951, 0.009808), (-0.1275, -8.818e-09, 0.01), (-0.1275, -1.578e-08, -0.00799), (-0.1275, -0.001953, -0.007748), (0.1275, -0.001953, -0.007748), (-0.1275, -0.003058, -0.007382), (0.1275, -0.003058, -0.007382), (-0.1275, -0.004439, -0.006644), (0.1275, -0.004439, -0.006644), (-0.1275, -0.00565, -0.00565), (0.1275, -0.00565, -0.00565), (-0.1275, -0.006644, -0.004439), (0.1275, -0.006644, -0.004439), (-0.1275, -0.007382, -0.003058), (0.1275, -0.007382, -0.003058), (-0.1275, -0.007837, -0.001559), (0.1275, -0.007837, -0.001559), (-0.1275, -0.00799, 0.0), (0.1275, -0.00799, 1.49e-08), (-0.1275, -0.007837, 0.001559), (0.1275, -0.007837, 0.001559), (-0.1275, -0.007382, 0.003058), (0.1275, -0.007382, 0.003058), (-0.1275, -0.006644, 0.004439), (0.1275, -0.006644, 0.004439), (-0.1275, -0.00565, 0.00565), (0.1275, -0.00565, 0.00565), (-0.1275, -0.004439, 0.006644), (0.1275, -0.004439, 0.006644), (-0.1275, -0.003058, 0.007382), (0.1275, -0.003058, 0.007382), (-0.1275, -0.001947, 0.007749), (0.1275, -0.001947, 0.007749), (-0.1275, -1.047e-08, 0.00799), (-0.0625, 2.099e-09, -0.01), (-0.0625, -0.001951, -0.009808), (-0.0625, -0.003827, -0.009239), (-0.0625, -0.005556, -0.008315), (-0.0625, -0.007071, -0.007071), (-0.0625, -0.008315, -0.005556), (-0.0625, -0.009239, -0.003827), (-0.0625, -0.009876, -0.001573), (-0.0625, -0.01, 7.451e-09), (-0.0625, -0.009876, 0.001573), (-0.0625, -0.009239, 0.003827), (-0.0625, -0.008315, 0.005556), (-0.0625, -0.007071, 0.007071), (-0.0625, -0.005556, 0.008315), (-0.0625, -0.003827, 0.009239), (-0.0625, -0.001951, 0.009808), (-0.0625, 8.312e-09, 0.01), (0.0975, -0.001951, -0.009808), (0.0975, -0.003827, -0.009239), (0.0975, -0.005556, -0.008315), (0.0975, -0.007071, -0.007071), (0.0975, -0.008315, -0.005556), (0.0975, -0.009239, -0.003827), (0.0975, -0.009876, -0.001573), (0.0975, -0.01, 1.118e-08), (0.0975, -0.009876, 0.001573), (0.0975, -0.009239, 0.003827), (0.0975, -0.008315, 0.005556), (0.0975, -0.007071, 0.007071), (0.0975, -0.005556, 0.008315), (0.0975, -0.003827, 0.009239), (0.0975, -0.001951, 0.009808), (0.0975, 1.688e-08, 0.01), (-0.0625, 1.354e-09, -0.00799), (-0.0625, -0.001953, -0.007748), (-0.0625, -0.003058, -0.007382), (-0.0625, -0.004439, -0.006644), (-0.0625, -0.00565, -0.00565), (-0.0625, -0.006644, -0.004439), (-0.0625, -0.007382, -0.003058), (-0.0625, -0.007837, -0.001559), (-0.0625, -0.00799, 7.451e-09), (-0.0625, -0.007837, 0.001559), (-0.0625, -0.007382, 0.003058), (-0.0625, -0.006644, 0.004439), (-0.0625, -0.00565, 0.00565), (-0.0625, -0.004439, 0.006644), (-0.0625, -0.003058, 0.007382), (-0.0625, -0.001947, 0.007749), (-0.0625, 6.657e-09, 0.00799), (0.0975, -0.001953, -0.007748), (0.0975, -0.003058, -0.007382), (0.0975, -0.004439, -0.006644), (0.0975, -0.00565, -0.00565), (0.0975, -0.006644, -0.004439), (0.0975, -0.007382, -0.003058), (0.0975, -0.007837, -0.001559), (0.0975, -0.00799, 1.304e-08), (0.0975, -0.007837, 0.001559), (0.0975, -0.007382, 0.003058), (0.0975, -0.006644, 0.004439), (0.0975, -0.00565, 0.00565), (0.0975, -0.004439, 0.006644), (0.0975, -0.003058, 0.007382), (0.0975, -0.001947, 0.007749), (0.0975, 1.951e-08, 0.00799), (0.0875, 1.066e-08, -0.01), (0.0875, -0.001951, -0.009808), (0.0875, -0.003827, -0.009239), (0.0875, -0.005556, -0.008315), (0.0875, -0.007071, -0.007071), (0.0875, -0.008315, -0.005556), (0.0875, -0.009239, -0.003827), (0.0875, -0.009876, -0.001573), (0.0875, 1.42e-08, -0.00799), (0.0875, -0.001953, -0.007748), (0.0875, -0.003058, -0.007382), (0.0875, -0.004439, -0.006644), (0.0875, -0.00565, -0.00565), (0.0875, -0.006644, -0.004439), (0.0875, -0.007382, -0.003058), (0.0875, -0.007837, -0.001559), (0.1025, -0.001951, -0.009808), (0.1025, -0.003827, -0.009239), (0.1025, -0.005556, -0.008315), (0.1025, -0.007071, -0.007071), (0.1025, -0.008315, -0.005556), (0.1025, -0.009239, -0.003827), (0.1025, -0.009876, -0.001573), (0.1025, -0.01, 1.118e-08), (0.1025, -0.009876, 0.001573), (0.1025, -0.009239, 0.003827), (0.1025, -0.008315, 0.005556), (0.1025, -0.007071, 0.007071), (0.1025, -0.005556, 0.008315), (0.1025, -0.003827, 0.009239), (0.1025, -0.001951, 0.009808), (0.1025, 1.688e-08, 0.01), (0.1025, -0.001953, -0.007748), (0.1025, -0.003058, -0.007382), (0.1025, -0.004439, -0.006644), (0.1025, -0.00565, -0.00565), (0.1025, -0.006644, -0.004439), (0.1025, -0.007382, -0.003058), (0.1025, -0.007837, -0.001559), (0.1025, -0.00799, 1.304e-08), (0.1025, -0.007837, 0.001559), (0.1025, -0.007382, 0.003058), (0.1025, -0.006644, 0.004439), (0.1025, -0.00565, 0.00565), (0.1025, -0.004439, 0.006644), (0.1025, -0.003058, 0.007382), (0.1025, -0.001947, 0.007749), (0.1025, 1.951e-08, 0.00799)], [], [(146, 2, 4, 147), (147, 4, 6, 148), (148, 6, 8, 149), (149, 8, 10, 150), (150, 10, 12, 151), (151, 12, 14, 152), (152, 14, 16, 153), (153, 16, 18, 154), (154, 18, 20, 155), (155, 20, 22, 156), (156, 22, 24, 157), (157, 24, 26, 158), (158, 26, 28, 159), (159, 28, 30, 160), (163, 36, 34, 162), (164, 38, 36, 163), (165, 40, 38, 164), (166, 42, 40, 165), (167, 44, 42, 166), (168, 46, 44, 167), (169, 48, 46, 168), (170, 50, 48, 169), (171, 52, 50, 170), (172, 54, 52, 171), (173, 56, 54, 172), (174, 58, 56, 173), (175, 60, 58, 174), (176, 62, 60, 175), (62, 176, 160, 30), (0, 1, 33, 32), (1, 3, 35, 33), (4, 2, 34, 36), (3, 5, 37, 35), (6, 4, 36, 38), (5, 7, 39, 37), (8, 6, 38, 40), (7, 9, 41, 39), (10, 8, 40, 42), (9, 11, 43, 41), (12, 10, 42, 44), (11, 13, 45, 43), (14, 12, 44, 46), (13, 15, 47, 45), (16, 14, 46, 48), (15, 17, 49, 47), (18, 16, 48, 50), (17, 19, 51, 49), (20, 18, 50, 52), (19, 21, 53, 51), (22, 20, 52, 54), (21, 23, 55, 53), (24, 22, 54, 56), (23, 25, 57, 55), (26, 24, 56, 58), (25, 27, 59, 57), (28, 26, 58, 60), (27, 29, 61, 59), (30, 28, 60, 62), (29, 31, 63, 61), (177, 161, 160, 176), (0, 64, 65, 1), (1, 65, 66, 3), (3, 66, 67, 5), (5, 67, 68, 7), (7, 68, 69, 9), (9, 69, 70, 11), (11, 70, 71, 13), (13, 71, 72, 15), (15, 72, 73, 17), (17, 73, 74, 19), (19, 74, 75, 21), (21, 75, 76, 23), (23, 76, 77, 25), (25, 77, 78, 27), (27, 78, 79, 29), (29, 79, 80, 31), (131, 81, 82, 132), (132, 82, 83, 133), (133, 83, 84, 134), (134, 84, 85, 135), (135, 85, 86, 136), (136, 86, 87, 137), (137, 87, 120, 145), (72, 71, 104, 105), (73, 89, 90, 74), (74, 90, 91, 75), (75, 91, 92, 76), (76, 92, 93, 77), (77, 93, 94, 78), (78, 94, 95, 79), (79, 95, 96, 80), (33, 98, 97, 32), (35, 99, 98, 33), (37, 100, 99, 35), (39, 101, 100, 37), (41, 102, 101, 39), (43, 103, 102, 41), (45, 104, 103, 43), (47, 105, 104, 45), (49, 106, 105, 47), (51, 107, 106, 49), (53, 108, 107, 51), (55, 109, 108, 53), (57, 110, 109, 55), (59, 111, 110, 57), (61, 112, 111, 59), (63, 113, 112, 61), (140, 115, 114, 139), (141, 116, 115, 140), (142, 117, 116, 141), (143, 118, 117, 142), (144, 119, 118, 143), (145, 120, 119, 144), (107, 123, 122, 106), (108, 124, 123, 107), (109, 125, 124, 108), (110, 126, 125, 109), (111, 127, 126, 110), (112, 128, 127, 111), (113, 129, 128, 112), (73, 72, 105, 106), (89, 73, 106, 122), (88, 89, 122, 121), (87, 88, 121, 120), (64, 130, 131, 65), (65, 131, 132, 66), (66, 132, 133, 67), (67, 133, 134, 68), (68, 134, 135, 69), (69, 135, 136, 70), (70, 136, 137, 71), (71, 137, 145, 104), (98, 139, 138, 97), (99, 140, 139, 98), (100, 141, 140, 99), (101, 142, 141, 100), (102, 143, 142, 101), (103, 144, 143, 102), (104, 145, 144, 103), (130, 138, 139, 131), (81, 131, 139, 114), (146, 81, 114, 162), (81, 146, 147, 82), (82, 147, 148, 83), (83, 148, 149, 84), (84, 149, 150, 85), (85, 150, 151, 86), (86, 151, 152, 87), (87, 152, 153, 88), (88, 153, 154, 89), (89, 154, 155, 90), (90, 155, 156, 91), (91, 156, 157, 92), (92, 157, 158, 93), (93, 158, 159, 94), (94, 159, 160, 95), (95, 160, 161, 96), (115, 163, 162, 114), (116, 164, 163, 115), (117, 165, 164, 116), (118, 166, 165, 117), (119, 167, 166, 118), (120, 168, 167, 119), (121, 169, 168, 120), (122, 170, 169, 121), (123, 171, 170, 122), (124, 172, 171, 123), (125, 173, 172, 124), (126, 174, 173, 125), (127, 175, 174, 126), (128, 176, 175, 127), (129, 177, 176, 128), (2, 146, 162, 34)])
me_cylinder.polygons.foreach_set('use_smooth', [True] * 173)
_ca = me_cylinder.color_attributes.new('Col', 'BYTE_COLOR', 'CORNER')
_ca.data.foreach_set('color', [1.0, 1.0, 1.0, 1.0, 1.0, 1.0, 1.0, 1.0, 1.0, 1.0, 1.0, 1.0, 1.0, 1.0, 1.0, 1.0, 1.0, 1.0, 1.0, 1.0, 1.0, 1.0, 1.0, 1.0, 1.0, 1.0, 1.0, 1.0, 1.0, 1.0, 1.0, 1.0, 1.0, 1.0, 1.0, 1.0, 1.0, 1.0, 1.0, 1.0, 1.0, 1.0, 1.0, 1.0, 1.0, 1.0, 1.0, 1.0, 1.0, 1.0, 1.0, 1.0, 1.0, 1.0, 1.0, 1.0, 1.0, 1.0, 1.0, 1.0, 1.0, 1.0, 1.0, 1.0, 1.0, 1.0, 1.0, 1.0, 1.0, 1.0, 1.0, 1.0, 1.0, 1.0, 1.0, 1.0, 1.0, 1.0, 1.0, 1.0, 1.0, 1.0, 1.0, 1.0, 1.0, 1.0, 1.0, 1.0, 1.0, 1.0, 1.0, 1.0, 1.0, 1.0, 1.0, 1.0, 1.0, 1.0, 1.0, 1.0, 1.0, 1.0, 1.0, 1.0, 1.0, 1.0, 1.0, 1.0, 1.0, 1.0, 1.0, 1.0, 1.0, 1.0, 1.0, 1.0, 1.0, 1.0, 1.0, 1.0, 1.0, 1.0, 1.0, 1.0, 1.0, 1.0, 1.0, 1.0, 1.0, 1.0, 1.0, 1.0, 1.0, 1.0, 1.0, 1.0, 1.0, 1.0, 1.0, 1.0, 1.0, 1.0, 1.0, 1.0, 1.0, 1.0, 1.0, 1.0, 1.0, 1.0, 1.0, 1.0, 1.0, 1.0, 1.0, 1.0, 1.0, 1.0, 1.0, 1.0, 1.0, 1.0, 1.0, 1.0, 1.0, 1.0, 1.0, 1.0, 1.0, 1.0, 1.0, 1.0, 1.0, 1.0, 1.0, 1.0, 1.0, 1.0, 1.0, 1.0, 1.0, 1.0, 1.0, 1.0, 1.0, 1.0, 1.0, 1.0, 1.0, 1.0, 1.0, 1.0, 1.0, 1.0, 1.0, 1.0, 1.0, 1.0, 1.0, 1.0, 1.0, 1.0, 1.0, 1.0, 1.0, 1.0, 1.0, 1.0, 1.0, 1.0, 1.0, 1.0, 1.0, 1.0, 1.0, 1.0, 1.0, 1.0, 1.0, 1.0, 1.0, 1.0, 1.0, 1.0, 1.0, 1.0, 1.0, 1.0, 1.0, 1.0, 1.0, 1.0, 1.0, 1.0, 1.0, 1.0, 1.0, 1.0, 1.0, 1.0, 1.0, 1.0, 1.0, 1.0, 1.0, 1.0, 1.0, 1.0, 1.0, 1.0, 1.0, 1.0, 1.0, 1.0, 1.0, 1.0, 1.0, 1.0, 1.0, 1.0, 1.0, 1.0, 1.0, 1.0, 1.0, 1.0, 1.0, 1.0, 1.0, 1.0, 1.0, 1.0, 1.0, 1.0, 1.0, 1.0, 1.0, 1.0, 1.0, 1.0, 1.0, 1.0, 1.0, 1.0, 1.0, 1.0, 1.0, 1.0, 1.0, 1.0, 1.0, 1.0, 1.0, 1.0, 1.0, 1.0, 1.0, 1.0, 1.0, 1.0, 1.0, 1.0, 1.0, 1.0, 1.0, 1.0, 1.0, 1.0, 1.0, 1.0, 1.0, 1.0, 1.0, 1.0, 1.0, 1.0, 1.0, 1.0, 1.0, 1.0, 1.0, 1.0, 1.0, 1.0, 1.0, 1.0, 1.0, 1.0, 1.0, 1.0, 1.0, 1.0, 1.0, 1.0, 1.0, 1.0, 1.0, 1.0, 1.0, 1.0, 1.0, 1.0, 1.0, 1.0, 1.0, 1.0, 1.0, 1.0, 1.0, 1.0, 1.0, 1.0, 1.0, 1.0, 1.0, 1.0, 1.0, 1.0, 1.0, 1.0, 1.0, 1.0, 1.0, 1.0, 1.0, 1.0, 1.0, 1.0, 1.0, 1.0, 1.0, 1.0, 1.0, 1.0, 1.0, 1.0, 1.0, 1.0, 1.0, 1.0, 1.0, 1.0, 1.0, 1.0, 1.0, 1.0, 1.0, 1.0, 1.0, 1.0, 1.0, 1.0, 1.0, 1.0, 1.0, 1.0, 1.0, 1.0, 1.0, 1.0, 1.0, 1.0, 1.0, 1.0, 1.0, 1.0, 1.0, 1.0, 1.0, 1.0, 1.0, 1.0, 1.0, 1.0, 1.0, 1.0, 1.0, 1.0, 1.0, 1.0, 1.0, 1.0, 1.0, 1.0, 1.0, 1.0, 1.0, 1.0, 1.0, 1.0, 1.0, 1.0, 1.0, 1.0, 1.0, 1.0, 1.0, 1.0, 1.0, 1.0, 1.0, 1.0, 1.0, 1.0, 1.0, 1.0, 1.0, 1.0, 1.0, 1.0, 1.0, 1.0, 1.0, 1.0, 1.0, 1.0, 1.0, 1.0, 1.0, 1.0, 1.0, 1.0, 1.0, 1.0, 1.0, 1.0, 1.0, 1.0, 1.0, 1.0, 1.0, 1.0, 1.0, 1.0, 1.0, 1.0, 1.0, 1.0, 1.0, 1.0, 1.0, 1.0, 1.0, 1.0, 1.0, 1.0, 1.0, 1.0, 1.0, 1.0, 1.0, 1.0, 1.0, 1.0, 1.0, 1.0, 1.0, 1.0, 1.0, 1.0, 1.0, 1.0, 1.0, 1.0, 1.0, 1.0, 1.0, 1.0, 1.0, 1.0, 1.0, 1.0, 1.0, 1.0, 1.0, 1.0, 1.0, 1.0, 1.0, 1.0, 1.0, 1.0, 1.0, 1.0, 1.0, 1.0, 1.0, 1.0, 1.0, 1.0, 1.0, 1.0, 1.0, 1.0, 1.0, 1.0, 1.0, 1.0, 1.0, 1.0, 1.0, 1.0, 1.0, 1.0, 1.0, 1.0, 1.0, 1.0, 1.0, 1.0, 1.0, 1.0, 1.0, 1.0, 1.0, 1.0, 1.0, 1.0, 1.0, 1.0, 1.0, 1.0, 1.0, 1.0, 1.0, 1.0, 1.0, 1.0, 1.0, 1.0, 1.0, 1.0, 1.0, 1.0, 1.0, 1.0, 1.0, 1.0, 1.0, 1.0, 1.0, 1.0, 1.0, 1.0, 1.0, 1.0, 1.0, 1.0, 1.0, 1.0, 1.0, 1.0, 1.0, 1.0, 1.0, 1.0, 1.0, 1.0, 1.0, 1.0, 1.0, 1.0, 1.0, 1.0, 1.0, 1.0, 1.0, 1.0, 1.0, 1.0, 1.0, 1.0, 1.0, 1.0, 1.0, 1.0, 1.0, 1.0, 1.0, 1.0, 1.0, 1.0, 1.0, 1.0, 1.0, 1.0, 1.0, 1.0, 1.0, 1.0, 1.0, 1.0, 1.0, 1.0, 1.0, 1.0, 1.0, 1.0, 1.0, 1.0, 1.0, 1.0, 1.0, 1.0, 1.0, 1.0, 1.0, 1.0, 1.0, 1.0, 1.0, 1.0, 1.0, 1.0, 1.0, 1.0, 1.0, 1.0, 1.0, 1.0, 1.0, 1.0, 1.0, 1.0, 1.0, 1.0, 1.0, 1.0, 1.0, 1.0, 1.0, 1.0, 1.0, 1.0, 1.0, 1.0, 1.0, 1.0, 1.0, 1.0, 1.0, 1.0, 1.0, 1.0, 1.0, 1.0, 1.0, 1.0, 1.0, 1.0, 1.0, 1.0, 1.0, 1.0, 1.0, 1.0, 1.0, 1.0, 1.0, 1.0, 1.0, 1.0, 1.0, 1.0, 1.0, 1.0, 1.0, 1.0, 1.0, 1.0, 1.0, 1.0, 1.0, 1.0, 1.0, 1.0, 1.0, 1.0, 1.0, 1.0, 1.0, 1.0, 1.0, 1.0, 1.0, 1.0, 1.0, 1.0, 1.0, 1.0, 1.0, 1.0, 1.0, 1.0, 1.0, 1.0, 1.0, 1.0, 1.0, 1.0, 1.0, 1.0, 1.0, 1.0, 1.0, 1.0, 1.0, 1.0, 1.0, 1.0, 1.0, 1.0, 1.0, 1.0, 1.0, 1.0, 1.0, 1.0, 1.0, 1.0, 1.0, 1.0, 1.0, 1.0, 1.0, 1.0, 1.0, 1.0, 1.0, 1.0, 1.0, 1.0, 1.0, 1.0, 1.0, 1.0, 1.0, 1.0, 1.0, 1.0, 1.0, 1.0, 1.0, 1.0, 1.0, 1.0, 1.0, 1.0, 1.0, 1.0, 1.0, 1.0, 1.0, 1.0, 1.0, 1.0, 1.0, 1.0, 1.0, 1.0, 1.0, 1.0, 1.0, 1.0, 1.0, 1.0, 1.0, 1.0, 1.0, 1.0, 1.0, 1.0, 1.0, 1.0, 1.0, 1.0, 1.0, 1.0, 1.0, 1.0, 1.0, 1.0, 1.0, 1.0, 1.0, 1.0, 1.0, 1.0, 1.0, 1.0, 1.0, 1.0, 1.0, 1.0, 1.0, 1.0, 1.0, 1.0, 1.0, 1.0, 1.0, 1.0, 1.0, 1.0, 1.0, 1.0, 1.0, 1.0, 1.0, 1.0, 1.0, 1.0, 1.0, 1.0, 1.0, 1.0, 1.0, 1.0, 1.0, 1.0, 1.0, 1.0, 1.0, 1.0, 1.0, 1.0, 1.0, 1.0, 1.0, 1.0, 1.0, 1.0, 1.0, 1.0, 1.0, 1.0, 1.0, 1.0, 1.0, 1.0, 1.0, 1.0, 1.0, 1.0, 1.0, 1.0, 1.0, 1.0, 1.0, 1.0, 1.0, 1.0, 1.0, 1.0, 1.0, 1.0, 1.0, 1.0, 1.0, 1.0, 1.0, 1.0, 1.0, 1.0, 1.0, 1.0, 1.0, 1.0, 1.0, 1.0, 1.0, 1.0, 1.0, 1.0, 1.0, 1.0, 1.0, 1.0, 1.0, 1.0, 1.0, 1.0, 1.0, 1.0, 1.0, 1.0, 1.0, 1.0, 1.0, 1.0, 1.0, 1.0, 1.0, 1.0, 1.0, 1.0, 1.0, 1.0, 1.0, 1.0, 1.0, 1.0, 1.0, 1.0, 1.0, 1.0, 1.0, 1.0, 1.0, 1.0, 1.0, 1.0, 1.0, 1.0, 1.0, 1.0, 1.0, 1.0, 1.0, 1.0, 1.0, 1.0, 1.0, 1.0, 1.0, 1.0, 1.0, 1.0, 1.0, 1.0, 1.0, 1.0, 1.0, 1.0, 1.0, 1.0, 1.0, 1.0, 1.0, 1.0, 1.0, 1.0, 1.0, 1.0, 1.0, 1.0, 1.0, 1.0, 1.0, 1.0, 1.0, 1.0, 1.0, 1.0, 1.0, 1.0, 1.0, 1.0, 1.0, 1.0, 1.0, 1.0, 1.0, 1.0, 1.0, 1.0, 1.0, 1.0, 1.0, 1.0, 1.0, 1.0, 1.0, 1.0, 1.0, 1.0, 1.0, 1.0, 1.0, 1.0, 1.0, 1.0, 1.0, 1.0, 1.0, 1.0, 1.0, 1.0, 1.0, 1.0, 1.0, 1.0, 1.0, 1.0, 1.0, 1.0, 1.0, 1.0, 1.0, 1.0, 1.0, 1.0, 1.0, 1.0, 1.0, 1.0, 1.0, 1.0, 1.0, 1.0, 1.0, 1.0, 1.0, 1.0, 1.0, 1.0, 1.0, 1.0, 1.0, 1.0, 1.0, 1.0, 1.0, 1.0, 1.0, 1.0, 1.0, 1.0, 1.0, 1.0, 1.0, 1.0, 1.0, 1.0, 1.0, 1.0, 1.0, 1.0, 1.0, 1.0, 1.0, 1.0, 1.0, 1.0, 1.0, 1.0, 1.0, 1.0, 1.0, 1.0, 1.0, 1.0, 1.0, 1.0, 1.0, 1.0, 1.0, 1.0, 1.0, 1.0, 1.0, 1.0, 1.0, 1.0, 1.0, 1.0, 1.0, 1.0, 1.0, 1.0, 1.0, 1.0, 1.0, 1.0, 1.0, 1.0, 1.0, 1.0, 1.0, 1.0, 1.0, 1.0, 1.0, 1.0, 1.0, 1.0, 1.0, 1.0, 1.0, 1.0, 1.0, 1.0, 1.0, 1.0, 1.0, 1.0, 1.0, 1.0, 1.0, 1.0, 1.0, 1.0, 1.0, 1.0, 1.0, 1.0, 1.0, 1.0, 1.0, 1.0, 1.0, 1.0, 1.0, 1.0, 1.0, 1.0, 1.0, 1.0, 1.0, 1.0, 1.0, 1.0, 1.0, 1.0, 1.0, 1.0, 1.0, 1.0, 1.0, 1.0, 1.0, 1.0, 1.0, 1.0, 1.0, 1.0, 1.0, 1.0, 1.0, 1.0, 1.0, 1.0, 1.0, 1.0, 1.0, 1.0, 1.0, 1.0, 1.0, 1.0, 1.0, 1.0, 1.0, 1.0, 1.0, 1.0, 1.0, 1.0, 1.0, 1.0, 1.0, 1.0, 1.0, 1.0, 1.0, 1.0, 1.0, 1.0, 1.0, 1.0, 1.0, 1.0, 1.0, 1.0, 1.0, 1.0, 1.0, 1.0, 1.0, 1.0, 1.0, 1.0, 1.0, 1.0, 1.0, 1.0, 1.0, 1.0, 1.0, 1.0, 1.0, 1.0, 1.0, 1.0, 1.0, 1.0, 1.0, 1.0, 1.0, 1.0, 1.0, 1.0, 1.0, 1.0, 1.0, 1.0, 1.0, 1.0, 1.0, 1.0, 1.0, 1.0, 1.0, 1.0, 1.0, 1.0, 1.0, 1.0, 1.0, 1.0, 1.0, 1.0, 1.0, 1.0, 1.0, 1.0, 1.0, 1.0, 1.0, 1.0, 1.0, 1.0, 1.0, 1.0, 1.0, 1.0, 1.0, 1.0, 1.0, 1.0, 1.0, 1.0, 1.0, 1.0, 1.0, 1.0, 1.0, 1.0, 1.0, 1.0, 1.0, 1.0, 1.0, 1.0, 1.0, 1.0, 1.0, 1.0, 1.0, 1.0, 1.0, 1.0, 1.0, 1.0, 1.0, 1.0, 1.0, 1.0, 1.0, 1.0, 1.0, 1.0, 1.0, 1.0, 1.0, 1.0, 1.0, 1.0, 1.0, 1.0, 1.0, 1.0, 1.0, 1.0, 1.0, 1.0, 1.0, 1.0, 1.0, 1.0, 1.0, 1.0, 1.0, 1.0, 1.0, 1.0, 1.0, 1.0, 1.0, 1.0, 1.0, 1.0, 1.0, 1.0, 1.0, 1.0, 1.0, 1.0, 1.0, 1.0, 1.0, 1.0, 1.0, 1.0, 1.0, 1.0, 1.0, 1.0, 1.0, 1.0, 1.0, 1.0, 1.0, 1.0, 1.0, 1.0, 1.0, 1.0, 1.0, 1.0, 1.0, 1.0, 1.0, 1.0, 1.0, 1.0, 1.0, 1.0, 1.0, 1.0, 1.0, 1.0, 1.0, 1.0, 1.0, 1.0, 1.0, 1.0, 1.0, 1.0, 1.0, 1.0, 1.0, 1.0, 1.0, 1.0, 1.0, 1.0, 1.0, 1.0, 1.0, 1.0, 1.0, 1.0, 1.0, 1.0, 1.0, 1.0, 1.0, 1.0, 1.0, 1.0, 1.0, 1.0, 1.0, 1.0, 1.0, 1.0, 1.0, 1.0, 1.0, 1.0, 1.0, 1.0, 1.0, 1.0, 1.0, 1.0, 1.0, 1.0, 1.0, 1.0, 1.0, 1.0, 1.0, 1.0, 1.0, 1.0, 1.0, 1.0, 1.0, 1.0, 1.0, 1.0, 1.0, 1.0, 1.0, 1.0, 1.0, 1.0, 1.0, 1.0, 1.0, 1.0, 1.0, 1.0, 1.0, 1.0, 1.0, 1.0, 1.0, 1.0, 1.0, 1.0, 1.0, 1.0, 1.0, 1.0, 1.0, 1.0, 1.0, 1.0, 1.0, 1.0, 1.0, 1.0, 1.0, 1.0, 1.0, 1.0, 1.0, 1.0, 1.0, 1.0, 1.0, 1.0, 1.0, 1.0, 1.0, 1.0, 1.0, 1.0, 1.0, 1.0, 1.0, 1.0, 1.0, 1.0, 1.0, 1.0, 1.0, 1.0, 1.0, 1.0, 1.0, 1.0, 1.0, 1.0, 1.0, 1.0, 1.0, 1.0, 1.0, 1.0, 1.0, 1.0, 1.0, 1.0, 1.0, 1.0, 1.0, 1.0, 1.0, 1.0, 1.0, 1.0, 1.0, 1.0, 1.0, 1.0, 1.0, 1.0, 1.0, 1.0, 1.0, 1.0, 1.0, 1.0, 1.0, 1.0, 1.0, 1.0, 1.0, 1.0, 1.0, 1.0, 1.0, 1.0, 1.0, 1.0, 1.0, 1.0, 1.0, 1.0, 1.0, 1.0, 1.0, 1.0, 1.0, 1.0, 1.0, 1.0, 1.0, 1.0, 1.0, 1.0, 1.0, 1.0, 1.0, 1.0, 1.0, 1.0, 1.0, 1.0, 1.0, 1.0, 1.0, 1.0, 1.0, 1.0, 1.0, 1.0, 1.0, 1.0, 1.0, 1.0, 1.0, 1.0, 1.0, 1.0, 1.0, 1.0, 1.0, 1.0, 1.0, 1.0, 1.0, 1.0, 1.0, 1.0, 1.0, 1.0, 1.0, 1.0, 1.0, 1.0, 1.0, 1.0, 1.0, 1.0, 1.0, 1.0, 1.0, 1.0, 1.0, 1.0, 1.0, 1.0, 1.0, 1.0, 1.0, 1.0, 1.0, 1.0, 1.0, 1.0, 1.0, 1.0, 1.0, 1.0, 1.0, 1.0, 1.0, 1.0, 1.0, 1.0, 1.0, 1.0, 1.0, 1.0, 1.0, 1.0, 1.0, 1.0, 1.0, 1.0, 1.0, 1.0, 1.0, 1.0, 1.0, 1.0, 1.0, 1.0, 1.0, 1.0, 1.0, 1.0, 1.0, 1.0, 1.0, 1.0, 1.0, 1.0, 1.0, 1.0, 1.0, 1.0, 1.0, 1.0, 1.0, 1.0, 1.0, 1.0, 1.0, 1.0, 1.0, 1.0, 1.0, 1.0, 1.0, 1.0, 1.0, 1.0, 1.0, 1.0, 1.0, 1.0, 1.0, 1.0, 1.0, 1.0, 1.0, 1.0, 1.0, 1.0, 1.0, 1.0, 1.0, 1.0, 1.0, 1.0, 1.0, 1.0, 1.0, 1.0, 1.0, 1.0, 1.0, 1.0, 1.0, 1.0, 1.0, 1.0, 1.0, 1.0, 1.0, 1.0, 1.0, 1.0, 1.0, 1.0, 1.0, 1.0, 1.0, 1.0, 1.0, 1.0, 1.0, 1.0, 1.0, 1.0, 1.0, 1.0, 1.0, 1.0, 1.0, 1.0, 1.0, 1.0, 1.0, 1.0, 1.0, 1.0, 1.0, 1.0, 1.0, 1.0, 1.0, 1.0, 1.0, 1.0, 1.0, 1.0, 1.0, 1.0, 1.0, 1.0, 1.0, 1.0, 1.0, 1.0, 1.0, 1.0, 1.0, 1.0, 1.0, 1.0, 1.0, 1.0, 1.0, 1.0, 1.0, 1.0, 1.0, 1.0, 1.0, 1.0, 1.0, 1.0, 1.0, 1.0, 1.0, 1.0, 1.0, 1.0, 1.0, 1.0, 1.0, 1.0, 1.0, 1.0, 1.0, 1.0, 1.0, 1.0, 1.0, 1.0, 1.0, 1.0, 1.0, 1.0, 1.0, 1.0, 1.0, 1.0, 1.0, 1.0, 1.0, 1.0, 1.0, 1.0, 1.0, 1.0, 1.0, 1.0, 1.0, 1.0, 1.0, 1.0, 1.0, 1.0, 1.0, 1.0, 1.0, 1.0, 1.0, 1.0, 1.0, 1.0, 1.0, 1.0, 1.0, 1.0, 1.0, 1.0, 1.0, 1.0, 1.0, 1.0, 1.0, 1.0, 1.0, 1.0, 1.0, 1.0, 1.0, 1.0, 1.0, 1.0, 1.0, 1.0, 1.0, 1.0, 1.0, 1.0, 1.0, 1.0, 1.0, 1.0, 1.0, 1.0, 1.0, 1.0, 1.0, 1.0, 1.0, 1.0, 1.0, 1.0, 1.0, 1.0, 1.0, 1.0, 1.0, 1.0, 1.0, 1.0, 1.0, 1.0, 1.0, 1.0, 1.0, 1.0, 1.0, 1.0, 1.0, 1.0, 1.0, 1.0, 1.0, 1.0, 1.0, 1.0, 1.0, 1.0, 1.0, 1.0, 1.0, 1.0, 1.0, 1.0, 1.0, 1.0, 1.0, 1.0, 1.0, 1.0, 1.0, 1.0, 1.0, 1.0, 1.0, 1.0, 1.0, 1.0, 1.0, 1.0, 1.0, 1.0, 1.0, 1.0, 1.0, 1.0, 1.0, 1.0, 1.0, 1.0, 1.0, 1.0, 1.0, 1.0, 1.0, 1.0, 1.0, 1.0, 1.0, 1.0, 1.0, 1.0, 1.0, 1.0, 1.0, 1.0, 1.0, 1.0, 1.0, 1.0, 1.0, 1.0, 1.0, 1.0, 1.0, 1.0, 1.0, 1.0, 1.0, 1.0, 1.0, 1.0, 1.0, 1.0, 1.0, 1.0, 1.0, 1.0, 1.0, 1.0, 1.0, 1.0, 1.0, 1.0, 1.0, 1.0, 1.0, 1.0, 1.0, 1.0, 1.0, 1.0, 1.0, 1.0, 1.0, 1.0, 1.0, 1.0, 1.0, 1.0, 1.0, 1.0, 1.0, 1.0, 1.0, 1.0, 1.0, 1.0, 1.0, 1.0, 1.0, 1.0, 1.0, 1.0, 1.0, 1.0, 1.0, 1.0, 1.0, 1.0, 1.0, 1.0, 1.0, 1.0, 1.0, 1.0, 1.0, 1.0, 1.0, 1.0, 1.0, 1.0, 1.0, 1.0, 1.0, 1.0, 1.0, 1.0, 1.0, 1.0, 1.0, 1.0, 1.0, 1.0, 1.0, 1.0, 1.0, 1.0, 1.0, 1.0, 1.0, 1.0, 1.0, 1.0, 1.0, 1.0, 1.0, 1.0, 1.0, 1.0, 1.0, 1.0, 1.0, 1.0, 1.0, 1.0, 1.0, 1.0, 1.0, 1.0, 1.0, 1.0, 1.0, 1.0, 1.0, 1.0, 1.0, 1.0, 1.0, 1.0, 1.0, 1.0, 1.0, 1.0, 1.0, 1.0, 1.0, 1.0, 1.0, 1.0, 1.0, 1.0, 1.0, 1.0, 1.0, 1.0, 1.0, 1.0, 1.0, 1.0, 1.0, 1.0, 1.0, 1.0, 1.0, 1.0, 1.0, 1.0, 1.0, 1.0, 1.0, 1.0, 1.0, 1.0, 1.0, 1.0, 1.0, 1.0, 1.0, 1.0, 1.0, 1.0, 1.0, 1.0, 1.0, 1.0, 1.0, 1.0, 1.0, 1.0, 1.0, 1.0, 1.0, 1.0, 1.0, 1.0, 1.0, 1.0, 1.0, 1.0, 1.0, 1.0, 1.0, 1.0, 1.0, 1.0, 1.0, 1.0, 1.0, 1.0, 1.0, 1.0, 1.0, 1.0, 1.0, 1.0, 1.0, 1.0, 1.0, 1.0, 1.0, 1.0, 1.0, 1.0, 1.0, 1.0, 1.0, 1.0, 1.0, 1.0, 1.0, 1.0, 1.0, 1.0, 1.0, 1.0, 1.0, 1.0, 1.0, 1.0, 1.0, 1.0, 1.0, 1.0, 1.0, 1.0, 1.0, 1.0, 1.0, 1.0, 1.0, 1.0, 1.0, 1.0, 1.0, 1.0, 1.0, 1.0, 1.0, 1.0, 1.0, 1.0, 1.0, 1.0, 1.0, 1.0, 1.0, 1.0, 1.0, 1.0, 1.0, 1.0, 1.0, 1.0, 1.0, 1.0, 1.0, 1.0, 1.0, 1.0, 1.0, 1.0, 1.0, 1.0, 1.0, 1.0, 1.0, 1.0, 1.0, 1.0, 1.0, 1.0, 1.0, 1.0, 1.0, 1.0, 1.0, 1.0, 1.0, 1.0, 1.0, 1.0, 1.0, 1.0, 1.0, 1.0, 1.0, 1.0, 1.0, 1.0, 1.0, 1.0, 1.0, 1.0, 1.0, 1.0, 1.0, 1.0, 1.0, 1.0, 1.0, 1.0, 1.0, 1.0, 1.0, 1.0, 1.0, 1.0, 1.0, 1.0, 1.0, 1.0, 1.0, 1.0, 1.0, 1.0, 1.0, 1.0, 1.0, 1.0, 1.0, 1.0, 1.0, 1.0, 1.0, 1.0, 1.0, 1.0, 1.0, 1.0, 1.0, 1.0, 1.0, 1.0, 1.0, 1.0, 1.0, 1.0, 1.0, 1.0, 1.0, 1.0, 1.0, 1.0, 1.0, 1.0, 1.0, 1.0, 1.0, 1.0, 1.0, 1.0, 1.0, 1.0, 1.0, 1.0, 1.0, 1.0, 1.0, 1.0, 1.0, 1.0, 1.0, 1.0, 1.0, 1.0, 1.0, 1.0, 1.0, 1.0, 1.0, 1.0, 1.0, 1.0, 1.0, 1.0, 1.0, 1.0, 1.0, 1.0, 1.0, 1.0, 1.0, 1.0, 1.0, 1.0, 1.0, 1.0, 1.0, 1.0, 1.0, 1.0, 1.0, 1.0, 1.0, 1.0, 1.0, 1.0, 1.0, 1.0, 1.0, 1.0, 1.0, 1.0, 1.0, 1.0, 1.0, 1.0, 1.0, 1.0, 1.0, 1.0, 1.0, 1.0, 1.0, 1.0, 1.0, 1.0, 1.0, 1.0, 1.0, 1.0, 1.0, 1.0, 1.0, 1.0, 1.0, 1.0, 1.0, 1.0, 1.0, 1.0, 1.0, 1.0, 1.0, 1.0, 1.0, 1.0, 1.0, 1.0, 1.0, 1.0, 1.0, 1.0, 1.0, 1.0, 1.0, 1.0, 1.0, 1.0, 1.0, 1.0, 1.0, 1.0, 1.0, 1.0, 1.0, 1.0, 1.0, 1.0, 1.0, 1.0, 1.0, 1.0, 1.0, 1.0, 1.0, 1.0, 1.0, 1.0, 1.0, 1.0, 1.0, 1.0, 1.0, 1.0, 1.0, 1.0, 1.0, 1.0, 1.0, 1.0, 1.0, 1.0, 1.0, 1.0, 1.0, 1.0, 1.0, 1.0, 1.0, 1.0, 1.0, 1.0, 1.0, 1.0, 1.0, 1.0, 1.0, 1.0, 1.0, 1.0, 1.0, 1.0, 1.0, 1.0, 1.0, 1.0, 1.0, 1.0, 1.0, 1.0, 1.0, 1.0, 1.0, 1.0, 1.0, 1.0, 1.0, 1.0, 1.0, 1.0, 1.0, 1.0, 1.0, 1.0, 1.0, 1.0, 1.0, 1.0, 1.0, 1.0, 1.0, 1.0, 1.0, 1.0, 1.0, 1.0, 1.0, 1.0, 1.0, 1.0, 1.0, 1.0, 1.0, 1.0, 1.0, 1.0, 1.0, 1.0, 1.0, 1.0, 1.0, 1.0, 1.0, 1.0, 1.0, 1.0, 1.0, 1.0, 1.0, 1.0, 1.0, 1.0, 1.0, 1.0, 1.0, 1.0, 1.0, 1.0, 1.0, 1.0, 1.0, 1.0, 1.0, 1.0, 1.0, 1.0, 1.0, 1.0, 1.0, 1.0, 1.0, 1.0, 1.0, 1.0, 1.0, 1.0, 1.0, 1.0, 1.0, 1.0, 1.0, 1.0, 1.0, 1.0, 1.0, 1.0, 1.0, 1.0, 1.0, 1.0, 1.0, 1.0, 1.0, 1.0, 1.0, 1.0, 1.0, 1.0, 1.0, 1.0, 1.0, 1.0, 1.0, 1.0, 1.0, 1.0, 1.0, 1.0, 1.0, 1.0, 1.0, 1.0, 1.0, 1.0, 1.0, 1.0, 1.0, 1.0, 1.0, 1.0, 1.0, 1.0, 1.0, 1.0, 1.0, 1.0, 1.0, 1.0, 1.0, 1.0, 1.0, 1.0, 1.0, 1.0, 1.0, 1.0, 1.0, 1.0, 1.0, 1.0, 1.0, 1.0, 1.0, 1.0, 1.0, 1.0, 1.0, 1.0, 1.0, 1.0, 1.0, 1.0, 1.0, 1.0, 1.0, 1.0, 1.0, 1.0, 1.0, 1.0, 1.0, 1.0, 1.0, 1.0, 1.0, 1.0, 1.0, 1.0, 1.0, 1.0, 1.0, 1.0, 1.0, 1.0, 1.0, 1.0, 1.0, 1.0, 1.0, 1.0, 1.0, 1.0, 1.0, 1.0, 1.0, 1.0, 1.0, 1.0, 1.0, 1.0, 1.0, 1.0, 1.0, 1.0, 1.0, 1.0, 1.0, 1.0, 1.0, 1.0, 1.0, 1.0, 1.0, 1.0, 1.0, 1.0, 1.0, 1.0, 1.0, 1.0, 1.0, 1.0, 1.0, 1.0, 1.0, 1.0, 1.0, 1.0, 1.0, 1.0, 1.0, 1.0, 1.0, 1.0, 1.0, 1.0, 1.0, 1.0, 1.0, 1.0, 1.0, 1.0, 1.0, 1.0, 1.0, 1.0, 1.0, 1.0, 1.0, 1.0, 1.0, 1.0, 1.0, 1.0, 1.0, 1.0, 1.0, 1.0, 1.0, 1.0, 1.0, 1.0, 1.0, 1.0, 1.0, 1.0, 1.0, 1.0, 1.0, 1.0, 1.0, 1.0, 1.0, 1.0, 1.0, 1.0, 1.0, 1.0, 1.0, 1.0, 1.0, 1.0, 1.0, 1.0, 1.0, 1.0, 1.0, 1.0, 1.0, 1.0, 1.0, 1.0, 1.0, 1.0, 1.0, 1.0, 1.0, 1.0, 1.0, 1.0, 1.0, 1.0, 1.0, 1.0, 1.0, 1.0, 1.0, 1.0, 1.0, 1.0, 1.0, 1.0, 1.0, 1.0, 1.0, 1.0, 1.0, 1.0])
me_cylinder.materials.append(mat_clay)
me_cylinder.use_remesh_preserve_volume = False
me_cylinder.use_remesh_preserve_attributes = False
me_cylinder.use_mirror_vertex_groups = False
me_cylinder.update()
me_plane_001 = bpy.data.meshes.new('Plane.001')
me_plane_001.from_pydata([(-0.025, -9.313e-10, -2.852e-09), (0.025, -9.313e-10, -2.852e-09), (-0.025, 9.313e-10, 0.001), (0.025, 9.313e-10, 0.015), (-0.018, -9.313e-10, -2.852e-09), (-0.018, 9.313e-10, 0.005), (-0.01, -9.313e-10, -2.852e-09), (-0.01, 9.313e-10, 0.005), (-0.005, -9.313e-10, -2.852e-09), (-0.005, 9.313e-10, 0.015), (-0.025, 9.313e-10, 0.002), (-0.018, 9.313e-10, 0.01), (-0.0215, 9.313e-10, 0.003), (-0.0215, -9.313e-10, -2.852e-09), (-0.0215, 9.313e-10, 0.007689), (-0.02325, 9.313e-10, 0.002), (-0.02325, 9.313e-10, 0.005625), (-0.02325, -9.313e-10, -2.852e-09)], [], [(8, 1, 3, 9), (13, 4, 5, 12), (4, 6, 7, 5), (6, 8, 9, 7), (12, 5, 11, 14), (17, 13, 12, 15), (15, 12, 14, 16), (0, 17, 15, 2), (2, 15, 16, 10)])
me_plane_001.polygons.foreach_set('use_smooth', [True] * 9)
me_plane_001.materials.append(mat_clay)
me_plane_001.use_remesh_preserve_volume = False
me_plane_001.use_remesh_preserve_attributes = False
me_plane_001.use_mirror_vertex_groups = False
me_plane_001.update()

# ---- curves / text
cu_nurbspath_003 = bpy.data.curves.new('NurbsPath.003', 'CURVE')
cu_nurbspath_003.dimensions = '3D'
_sp = cu_nurbspath_003.splines.new('NURBS'); _sp.points.add(7)
_sp.points.foreach_set('co', [0.0161, 0.01941, -0.0001049, 1.0, 0.01449, 0.0121, -0.0001049, 1.0, 0.004453, 0.01217, 0.0, 1.0, 0.0007641, 0.01349, 0.0, 1.0, 0.001061, 0.01947, 0.0, 1.0, 0.004075, 0.02055, 0.0, 1.0, 0.01505, 0.01971, 0.0002753, 1.0, 0.01559, 0.01205, 0.0008634, 1.0])
_sp.order_v = 0
_sp.use_endpoint_u = True
cu_nurbspath_003.materials.append(mat_clay)
cu_nurbspath_003.use_path = True
cu_nurbspath_003.use_path_clamp = True
cu_nurbspath_003.bevel_mode = 'OBJECT'
cu_nurbspath_003.bevel_resolution = 0
cu_nurbspath_003.fill_mode = 'HALF'
cu_nurbspath_003.use_fill_caps = True
cu_nurbspath_001 = bpy.data.curves.new('NurbsPath.001', 'CURVE')
cu_nurbspath_001.dimensions = '3D'
_sp = cu_nurbspath_001.splines.new('NURBS'); _sp.points.add(5)
_sp.points.foreach_set('co', [0.003203, -0.004865, 0.0, 1.0, 0.0132, -0.004865, 0.0, 1.0, 0.02452, -0.007615, 0.0, 1.0, 0.0235, 0.007888, 0.0, 1.0, 0.01393, 0.005864, 0.0, 1.0, 0.00383, 0.005551, 0.0, 1.0])
_sp.order_u = 5
_sp.order_v = 0
_sp.use_endpoint_u = True
cu_nurbspath_001.materials.append(mat_clay)
cu_nurbspath_001.use_path = True
cu_nurbspath_001.use_path_clamp = True
cu_nurbspath_001.bevel_mode = 'OBJECT'
cu_nurbspath_001.bevel_resolution = 0
cu_nurbspath_001.fill_mode = 'HALF'
cu_nurbspath_001.use_fill_caps = True
cu_nurbspath_004 = bpy.data.curves.new('NurbsPath.004', 'CURVE')
cu_nurbspath_004.dimensions = '3D'
_sp = cu_nurbspath_004.splines.new('NURBS'); _sp.points.add(4)
_sp.points.foreach_set('co', [-0.02, 0.0, 0.0, 1.0, -0.01, 0.0, 0.0, 1.0, 0.0, 0.0, 0.0, 1.0, 0.01, 0.0, 0.0, 1.0, 0.02, 0.0, 0.0, 1.0])
_sp.order_u = 5
_sp.order_v = 0
_sp.use_endpoint_u = True
cu_nurbspath_004.materials.append(mat_clay)
cu_nurbspath_004.use_path = True
cu_nurbspath_004.use_path_clamp = True
cu_nurbspath_004.bevel_mode = 'OBJECT'
cu_nurbspath_004.bevel_resolution = 0
cu_nurbspath_004.fill_mode = 'HALF'
cu_nurbspath_004.use_fill_caps = True
cu_nurbspath = bpy.data.curves.new('NurbsPath', 'CURVE')
cu_nurbspath.dimensions = '3D'
_sp = cu_nurbspath.splines.new('NURBS'); _sp.points.add(16)
_sp.points.foreach_set('co', [-2.328e-09, -0.01771, 0.0, 1.0, 0.005659, -0.02005, 0.0, 1.0, 0.01525, -0.02029, 0.0, 1.0, 0.01722, -0.01771, 0.0, 1.0, 0.01685, -0.01107, 0.0, 1.0, -1.863e-09, -0.01353, 0.0, 1.0, -9.313e-10, -0.01, 0.0, 1.0, -4.657e-10, -0.007917, 0.001001, 1.0, -8.454e-19, -0.0002472, -0.0114, 1.0, 4.657e-10, 0.007917, 0.001396, 1.0, 9.313e-10, 0.01, 0.0, 1.0, 1.397e-09, 0.01298, 0.0, 1.0, 0.01586, 0.0107, 0.0, 1.0, 0.01634, 0.01849, 0.0, 1.0, 0.01365, 0.02012, 0.0, 1.0, 0.006295, 0.01992, 0.0, 1.0, -0.001051, 0.01768, 0.0, 1.0])
_sp.order_u = 5
_sp.order_v = 0
_sp.use_endpoint_u = True
cu_nurbspath.materials.append(mat_clay)
cu_nurbspath.use_path = True
cu_nurbspath.use_path_clamp = True
cu_nurbspath.bevel_mode = 'OBJECT'
cu_nurbspath.bevel_resolution = 0
cu_nurbspath.fill_mode = 'HALF'
cu_nurbspath.use_fill_caps = True
cu_beziercircle_001 = bpy.data.curves.new('BezierCircle.001', 'CURVE')
cu_beziercircle_001.dimensions = '3D'
_sp = cu_beziercircle_001.splines.new('BEZIER'); _sp.bezier_points.add(3)
_sp.bezier_points.foreach_set('co', [-0.0003, 0.0, 0.0, 0.0, 0.0003, 0.0, 0.0003, 0.0, 0.0, 0.0, -0.0003, 0.0])
_sp.bezier_points.foreach_set('handle_left', [-0.0003, -0.0001656, 0.0, -0.0001656, 0.0003, 0.0, 0.0003, 0.0001656, 0.0, 0.0001656, -0.0003, 0.0])
_sp.bezier_points.foreach_set('handle_right', [-0.0003, 0.0001656, 0.0, 0.0001656, 0.0003, 0.0, 0.0003, -0.0001656, 0.0, -0.0001656, -0.0003, 0.0])
for _p, _l, _r in zip(_sp.bezier_points, ['AUTO', 'AUTO', 'AUTO', 'AUTO'], ['AUTO', 'AUTO', 'AUTO', 'AUTO']): _p.handle_left_type = _l; _p.handle_right_type = _r
_sp.order_u = 0
_sp.order_v = 0
_sp.use_cyclic_u = True
cu_beziercircle_001.use_path = True
cu_beziercircle_001.use_path_clamp = True
cu_beziercircle_001.bevel_resolution = 0
cu_beziercircle_001.fill_mode = 'HALF'
cu_beziercircle = bpy.data.curves.new('BezierCircle', 'CURVE')
cu_beziercircle.dimensions = '3D'
_sp = cu_beziercircle.splines.new('BEZIER'); _sp.bezier_points.add(3)
_sp.bezier_points.foreach_set('co', [-0.0015, 0.0, 0.0, 0.0, 0.0015, 0.0, 0.0015, 0.0, 0.0, 0.0, -0.0015, 0.0])
_sp.bezier_points.foreach_set('handle_left', [-0.0015, -0.0008282, 0.0, -0.0008282, 0.0015, 0.0, 0.0015, 0.0008282, 0.0, 0.0008282, -0.0015, 0.0])
_sp.bezier_points.foreach_set('handle_right', [-0.0015, 0.0008282, 0.0, 0.0008282, 0.0015, 0.0, 0.0015, -0.0008282, 0.0, -0.0008282, -0.0015, 0.0])
for _p, _l, _r in zip(_sp.bezier_points, ['AUTO', 'AUTO', 'AUTO', 'AUTO'], ['AUTO', 'AUTO', 'AUTO', 'AUTO']): _p.handle_left_type = _l; _p.handle_right_type = _r
_sp.order_u = 0
_sp.order_v = 0
_sp.use_cyclic_u = True
cu_beziercircle.use_path = True
cu_beziercircle.use_path_clamp = True
cu_beziercircle.bevel_resolution = 0
cu_beziercircle.fill_mode = 'HALF'
arm_armature = bpy.data.armatures.new('Armature')  # bones are not reproduced

# ---- objects
ob_lamp_001 = bpy.data.objects.new('Lamp.001', light_lamp_001)
ob_armature = bpy.data.objects.new('Armature', arm_armature)
ob_projectile = bpy.data.objects.new('Projectile', me_cylinder_003)
ob_plate = bpy.data.objects.new('Plate', me_cube_002)
ob_pump = bpy.data.objects.new('Pump', me_cylinder_002)
ob_triggerguide = bpy.data.objects.new('TriggerGuide', me_plane)
ob_rest = bpy.data.objects.new('Rest', me_cube_001)
ob_body = bpy.data.objects.new('Body', me_cylinder)
ob_trigger = bpy.data.objects.new('Trigger', me_plane_001)
ob_holderleft = bpy.data.objects.new('HolderLeft', cu_nurbspath_003)
ob_holderright = bpy.data.objects.new('HolderRight', cu_nurbspath_003)
ob_platecatch = bpy.data.objects.new('PlateCatch', cu_nurbspath_001)
ob_triggerholder = bpy.data.objects.new('TriggerHolder', cu_nurbspath_004)
ob_holderend = bpy.data.objects.new('HolderEnd', cu_nurbspath)
ob_lamp = bpy.data.objects.new('Lamp', light_lamp)
ob_camera = bpy.data.objects.new('Camera', cam_camera)
ob_thinwireprofile = bpy.data.objects.new('ThinWireProfile.', cu_beziercircle_001)
ob_wireprofile = bpy.data.objects.new('WireProfile', cu_beziercircle)

# ---- transforms, parenting, visibility, modifiers, constraints
ob_lamp_001.location = (-0.1674, -0.4109, 0.431)
ob_lamp_001.rotation_euler = (0.7626, 0.03921, -0.3814)
ob_lamp_001.scale = (0.1, 0.1, 0.1)
ob_lamp_001.lock_rotations_4d = False
ob_lamp_001.empty_display_type = 'ARROWS'
ob_lamp_001.color = (0.0, 0.0, 0.0, 0.0)
ob_lamp_001.lineart.crease_threshold = 0.0
ob_armature.location = (0.0, 0.0, 0.0)
ob_armature.lineart.crease_threshold = 0.0
ob_projectile.parent = ob_armature
ob_projectile.matrix_parent_inverse = Matrix(((1.0, 1.131e-20, 0.0, 0.0425), (0.0, 1.0, 0.0, 3.553e-15), (0.0, 6.776e-21, 1.0, -2.22e-15), (0.0, 0.0, 0.0, 1.0)))
ob_projectile.location = (-0.0425, 4.657e-10, 8.615e-09)
ob_projectile.lineart.crease_threshold = 0.0
ob_plate.parent = ob_armature
ob_plate.location = (0.0025, 0.0, 0.0)
ob_plate.lineart.crease_threshold = 0.0
_m = ob_plate.modifiers.new('Bevel', 'BEVEL')
_m.width = 0.0001
_m.width_pct = 0.0001
_m.spread = 0.0
ob_pump.parent = ob_armature
ob_pump.location = (-0.075, 0.0, 0.0)
ob_pump.lineart.crease_threshold = 0.0
_m = ob_pump.modifiers.new('Bevel', 'BEVEL')
_m.width = 0.0001
_m.width_pct = 0.0001
_m.spread = 0.0
ob_triggerguide.parent = ob_armature
ob_triggerguide.location = (0.115, 0.0, 0.0)
ob_triggerguide.lineart.crease_threshold = 0.0
_m = ob_triggerguide.modifiers.new('Mirror', 'MIRROR')
_m.use_axis = (False, True, False)
_m.use_mirror_merge = False
_m = ob_triggerguide.modifiers.new('Solidify', 'SOLIDIFY')
_m.thickness = 0.001
_m.use_even_offset = True
_m.use_quality_normals = True
_m.nonmanifold_thickness_mode = 'FIXED'
_m.nonmanifold_merge_threshold = 0.0003
_m = ob_triggerguide.modifiers.new('Bevel', 'BEVEL')
_m.width = 0.0001
_m.width_pct = 0.0001
_m.spread = 0.0
ob_rest.parent = ob_armature
ob_rest.location = (-0.13, 0.0, 0.0)
ob_rest.lineart.crease_threshold = 0.0
_m = ob_rest.modifiers.new('Mirror', 'MIRROR')
_m.use_axis = (False, True, True)
_m.merge_threshold = 0.0001
_m = ob_rest.modifiers.new('Solidify', 'SOLIDIFY')
_m.thickness = 0.0005
_m.use_even_offset = True
_m.use_quality_normals = True
_m.nonmanifold_thickness_mode = 'FIXED'
_m.nonmanifold_merge_threshold = 0.0003
_m = ob_rest.modifiers.new('Bevel', 'BEVEL')
_m.width = 0.0001
_m.width_pct = 0.0001
_m.spread = 0.0
ob_body.parent = ob_armature
ob_body.location = (0.0, 0.0, 0.0)
ob_body.lineart.crease_threshold = 0.0
_m = ob_body.modifiers.new('Mirror', 'MIRROR')
_m.use_axis = (False, True, False)
_m = ob_body.modifiers.new('Bevel', 'BEVEL')
_m.width = 0.0001
_m.width_pct = 0.0001
_m.spread = 0.0
ob_trigger.parent = ob_armature
ob_trigger.location = (0.117, 0.0, -0.007)
ob_trigger.lineart.crease_threshold = 0.0
_m = ob_trigger.modifiers.new('Solidify', 'SOLIDIFY')
_m.thickness = 0.0015
_m.offset = 0.0
_m.nonmanifold_thickness_mode = 'FIXED'
_m.nonmanifold_merge_threshold = 0.0003
_m = ob_trigger.modifiers.new('Bevel', 'BEVEL')
_m.width = 0.0001
_m.width_pct = 0.0001
_m.limit_method = 'NONE'
_m.spread = 0.0
ob_holderleft.parent = ob_armature
ob_holderleft.location = (0.0025, 0.0, 0.0)
ob_holderleft.scale = (1.0, -1.0, 1.0)
ob_holderleft.lineart.crease_threshold = 0.0
ob_holderright.parent = ob_armature
ob_holderright.location = (0.0025, 0.0, 0.0)
ob_holderright.lineart.crease_threshold = 0.0
ob_platecatch.parent = ob_armature
ob_platecatch.location = (-0.0005, 0.0, 0.0)
ob_platecatch.lineart.crease_threshold = 0.0
ob_triggerholder.parent = ob_armature
ob_triggerholder.location = (0.1175, -8.798e-09, 0.0)
ob_triggerholder.rotation_euler = (0.0, -0.0, 1.571)
ob_triggerholder.lineart.crease_threshold = 0.0
ob_holderend.parent = ob_armature
ob_holderend.location = (-0.12, 0.0, 0.0)
ob_holderend.lineart.crease_threshold = 0.0
ob_lamp.location = (0.4162, 0.1005, 0.5981)
ob_lamp.rotation_euler = (0.6503, 0.05522, 1.866)
ob_lamp.scale = (0.1, 0.1, 0.1)
ob_lamp.lock_rotations_4d = False
ob_lamp.empty_display_type = 'ARROWS'
ob_lamp.color = (0.0, 0.0, 0.0, 0.0)
ob_lamp.lineart.crease_threshold = 0.0
ob_camera.location = (0.2418, -0.3371, 0.1492)
ob_camera.rotation_euler = (1.264, 0.0108, 0.6687)
ob_camera.scale = (0.1, 0.1, 0.1)
ob_camera.lock_rotations_4d = False
ob_camera.empty_display_type = 'ARROWS'
ob_camera.color = (0.0, 0.0, 0.0, 0.0)
ob_camera.display_type = 'WIRE'
ob_camera.lineart.crease_threshold = 0.0
ob_thinwireprofile.location = (0.005, 0.0, 0.0)
ob_thinwireprofile.lineart.crease_threshold = 0.0
ob_wireprofile.location = (0.0, 0.0, 0.0)
ob_wireprofile.lineart.crease_threshold = 0.0
cu_nurbspath_003.bevel_object = ob_thinwireprofile
cu_nurbspath_001.bevel_object = ob_thinwireprofile
cu_nurbspath_004.bevel_object = ob_wireprofile
cu_nurbspath.bevel_object = ob_wireprofile

# ---- collection membership
col_collection_1.objects.link(ob_lamp_001)
col_collection_1.objects.link(ob_armature)
col_collection_1.objects.link(ob_projectile)
col_collection_1.objects.link(ob_plate)
col_collection_1.objects.link(ob_pump)
col_collection_1.objects.link(ob_triggerguide)
col_collection_1.objects.link(ob_rest)
col_collection_1.objects.link(ob_body)
col_collection_1.objects.link(ob_trigger)
col_collection_1.objects.link(ob_holderleft)
col_collection_1.objects.link(ob_holderright)
col_collection_1.objects.link(ob_platecatch)
col_collection_1.objects.link(ob_triggerholder)
col_collection_1.objects.link(ob_holderend)
col_collection_1.objects.link(ob_lamp)
col_collection_1.objects.link(ob_camera)
col_collection_2.objects.link(ob_thinwireprofile)
col_collection_2.objects.link(ob_wireprofile)

# ---- scene / render settings (as saved in the file)
scene.camera = ob_camera
scene.frame_start = 1; scene.frame_end = 101; scene.frame_set(1)
scene.render.engine = 'CYCLES'
scene.render.image_settings.compression = 90
scene.render.resolution_percentage = 50
scene.render.dither_intensity = 0.0
scene.cycles.use_denoising = False
scene.cycles.samples = 10
scene.cycles.sampling_pattern = 'TABULATED_SOBOL'
scene.cycles.light_sampling_threshold = 0.0
scene.cycles.use_adaptive_sampling = False
scene.cycles.use_light_tree = False
scene.cycles.blur_glossy = 0.0
scene.cycles.pixel_filter_type = 'GAUSSIAN'
scene.cycles.sample_clamp_indirect = 0.0
scene.view_settings.view_transform = 'Standard'
bpy.context.view_layer.update()
